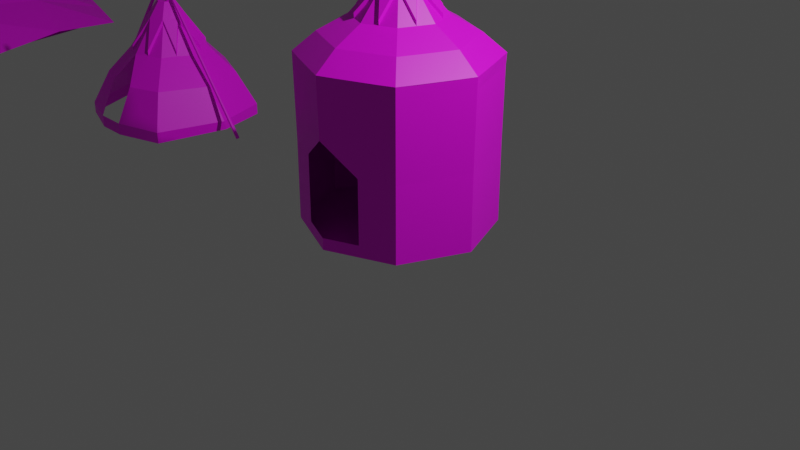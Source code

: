 # Source: Tent.blend  (saved by Blender 2.93.21; exported with 4.5.12 LTS)
import bpy
from mathutils import Matrix  # noqa: F401  (used for matrix-valued properties, if any)

bpy.ops.wm.read_factory_settings(use_empty=True)
scene = bpy.context.scene
scene.name = 'Scene'

# ---- collections
col_collection = bpy.data.collections.new('Collection'); scene.collection.children.link(col_collection)

# ---- images (referenced by path relative to the original .blend; pixels are not part of the script)
import os
ASSET_DIR = os.environ.get("B2B_ASSET_DIR", "")  # directory of the original .blend (textures are referenced by path, not embedded)
HERE = os.path.dirname(os.path.abspath(__file__))  # packed textures are extracted next to this script under _unpacked/

def load_image(name, relpath, width, height, colorspace="sRGB"):
    """Load a texture the original file referenced (path relative to the .blend, or extracted next to this script)."""
    p = next((c for c in (os.path.join(HERE, relpath), os.path.join(ASSET_DIR, relpath)) if relpath and os.path.exists(c)), "")
    if p:
        img = bpy.data.images.load(p, check_existing=True)
        img.name = name
    else:  # same state as the original file: an image datablock whose file is absent (Cycles renders it pink)
        img = bpy.data.images.new(name, width, height)
        img.source = "FILE"
        img.filepath = "//" + (relpath or name)
    img.colorspace_settings.name = colorspace
    return img
img_townbase_tga = load_image('TownBase.tga', 'TownBase.tga', 1024, 1024, 'sRGB')

# ---- materials (node trees are filled in below, after node groups)
mat_material_003 = bpy.data.materials.new('Material.003')
mat_material_003.use_transparent_shadow = False
mat_material_002 = bpy.data.materials.new('Material.002')
mat_material_002.use_transparent_shadow = False
mat_material_001 = bpy.data.materials.new('Material.001')
mat_material_001.use_transparent_shadow = False

# ---- node groups
ng_auto_smooth = bpy.data.node_groups.new('Auto Smooth', 'GeometryNodeTree')
_s = ng_auto_smooth.interface.new_socket(name='Geometry', in_out='OUTPUT', socket_type='NodeSocketGeometry')
_s = ng_auto_smooth.interface.new_socket(name='Geometry', in_out='INPUT', socket_type='NodeSocketGeometry')
_s = ng_auto_smooth.interface.new_socket(name='Angle', in_out='INPUT', socket_type='NodeSocketFloat')
_s.subtype = 'ANGLE'
_s.min_value = 0.0
_s.max_value = 3.142
ng_auto_smooth.is_modifier = True
_N = ng_auto_smooth.nodes; _L = ng_auto_smooth.links
n0 = _N.new('NodeGroupOutput'); n0.name = 'Group Output'; n0.location = (480, -100)
n1 = _N.new('NodeGroupInput'); n1.name = 'Group Input'; n1.location = (-420, -300)
n2 = _N.new('NodeGroupInput'); n2.name = 'Group Input.001'; n2.location = (-60, -100)
n3 = _N.new('GeometryNodeSetShadeSmooth'); n3.name = 'Set Shade Smooth'; n3.location = (120, -100)
n3.domain = 'EDGE'
n4 = _N.new('GeometryNodeSetShadeSmooth'); n4.name = 'Set Shade Smooth.001'; n4.location = (300, -100)
n5 = _N.new('GeometryNodeInputMeshEdgeAngle'); n5.name = 'Edge Angle'; n5.location = (-420, -220)
n6 = _N.new('GeometryNodeInputEdgeSmooth'); n6.name = 'Is Edge Smooth'; n6.location = (-60, -160)
n7 = _N.new('GeometryNodeInputShadeSmooth'); n7.name = 'Is Face Smooth'; n7.location = (-240, -340)
n8 = _N.new('FunctionNodeBooleanMath'); n8.name = 'Boolean Math'; n8.location = (-60, -220)
n9 = _N.new('FunctionNodeCompare'); n9.name = 'Compare'; n9.location = (-240, -180)
n9.operation = 'LESS_EQUAL'
_L.new(n5.outputs[0], n9.inputs[0])
_L.new(n4.outputs[0], n0.inputs[0])
_L.new(n1.outputs[1], n9.inputs[1])
_L.new(n9.outputs[0], n8.inputs[0])
_L.new(n7.outputs[0], n8.inputs[1])
_L.new(n2.outputs[0], n3.inputs[0])
_L.new(n6.outputs[0], n3.inputs[1])
_L.new(n3.outputs[0], n4.inputs[0])
_L.new(n8.outputs[0], n3.inputs[2])
n0.is_active_output = True

# ---- material node trees
mat_material_003.use_nodes = True; mat_material_003.node_tree.nodes.clear()
_N = mat_material_003.node_tree.nodes; _L = mat_material_003.node_tree.links
n0 = _N.new('ShaderNodeBsdfPrincipled'); n0.name = 'Principled BSDF'; n0.location = (10, 300)
n0.distribution = 'GGX'
n0.subsurface_method = 'BURLEY'
n0.inputs[3].default_value = 1.45
n0.inputs[27].default_value = (0.0, 0.0, 0.0, 1.0)
n0.inputs[28].default_value = 1.0
n1 = _N.new('ShaderNodeOutputMaterial'); n1.name = 'Material Output'; n1.location = (300, 300)
n2 = _N.new('ShaderNodeTexImage'); n2.name = 'Image Texture'; n2.location = (-366, 233)
n2.image = img_townbase_tga
_L.new(n0.outputs[0], n1.inputs[0])
_L.new(n2.outputs[0], n0.inputs[0])
n1.is_active_output = True
mat_material_002.use_nodes = True; mat_material_002.node_tree.nodes.clear()
_N = mat_material_002.node_tree.nodes; _L = mat_material_002.node_tree.links
n0 = _N.new('ShaderNodeBsdfPrincipled'); n0.name = 'Principled BSDF'; n0.location = (10, 300)
n0.distribution = 'GGX'
n0.subsurface_method = 'BURLEY'
n0.inputs[3].default_value = 1.45
n0.inputs[27].default_value = (0.0, 0.0, 0.0, 1.0)
n0.inputs[28].default_value = 1.0
n1 = _N.new('ShaderNodeOutputMaterial'); n1.name = 'Material Output'; n1.location = (300, 300)
n2 = _N.new('ShaderNodeTexImage'); n2.name = 'Image Texture'; n2.location = (-328, 215)
n2.image = img_townbase_tga
_L.new(n0.outputs[0], n1.inputs[0])
_L.new(n2.outputs[0], n0.inputs[0])
n1.is_active_output = True
mat_material_001.use_nodes = True; mat_material_001.node_tree.nodes.clear()
_N = mat_material_001.node_tree.nodes; _L = mat_material_001.node_tree.links
n0 = _N.new('ShaderNodeOutputMaterial'); n0.name = 'Material Output'; n0.location = (300, 300)
n1 = _N.new('ShaderNodeBsdfPrincipled'); n1.name = 'Principled BSDF'; n1.location = (10, 300)
n1.distribution = 'GGX'
n1.subsurface_method = 'BURLEY'
n1.inputs[3].default_value = 1.45
n1.inputs[27].default_value = (0.0, 0.0, 0.0, 1.0)
n1.inputs[28].default_value = 1.0
n2 = _N.new('ShaderNodeTexImage'); n2.name = 'Image Texture'; n2.location = (-294, 221)
n2.image = img_townbase_tga
_L.new(n1.outputs[0], n0.inputs[0])
_L.new(n2.outputs[0], n1.inputs[0])
n0.is_active_output = True

# ---- world
world_world = bpy.data.worlds.new('World'); scene.world = world_world
world_world.use_nodes = True; world_world.node_tree.nodes.clear()
_N = world_world.node_tree.nodes; _L = world_world.node_tree.links
n0 = _N.new('ShaderNodeOutputWorld'); n0.name = 'World Output'; n0.location = (300, 300)
n1 = _N.new('ShaderNodeBackground'); n1.name = 'Background'; n1.location = (10, 300)
n1.inputs[0].default_value = (0.05088, 0.05088, 0.05088, 1.0)
_L.new(n1.outputs[0], n0.inputs[0])
n0.is_active_output = True
world_world.color = (0.05088, 0.05088, 0.05088)
world_world.use_sun_shadow = False
world_world.sun_shadow_jitter_overblur = 0.0

# ---- cameras
cam_camera = bpy.data.cameras.new('Camera')
cam_camera.clip_end = 100.0
cam_camera.ortho_scale = 7.314

# ---- lights
light_light = bpy.data.lights.new('Light', 'POINT')
light_light.transmission_factor = 0.0
light_light.energy = 1000.0
light_light.shadow_soft_size = 0.1
light_light.shadow_maximum_resolution = 0.006
light_light.use_absolute_resolution = True

# ---- meshes
me_cylinder = bpy.data.meshes.new('Cylinder')
me_cylinder.from_pydata([(-0.7188, 0.7188, 1.757), (-0.7071, 0.7071, 0.003504), (1.017, -4.431e-08, 1.757), (-1.017, 1.225e-08, 1.757), (1.0, -4.371e-08, 0.003504), (-1.0, 1.192e-08, 0.003504), (0.7188, 0.7188, 1.757), (0.7071, 0.7071, 0.003504), (3.047e-10, 1.017, 1.757), (0.0, 1.0, 0.003504), (-0.7188, -0.7188, 1.757), (-0.7071, -0.7071, 0.003504), (-8.856e-08, -1.017, 1.757), (-8.742e-08, -1.0, 0.003504), (0.7188, -0.7188, 1.757), (0.7071, -0.7071, 0.003504), (-0.8701, -0.3604, 1.756), (-0.3604, -0.8701, 1.756), (0.3604, -0.8701, 1.756), (0.3604, 0.8701, 1.756), (-7.87e-09, 0.4783, 2.122), (0.8701, -0.3604, 1.756), (0.8701, 0.3604, 1.756), (-0.8701, 0.3604, 1.756), (-0.3604, 0.8701, 1.756), (-4.969e-08, -0.4783, 2.122), (-0.4783, 9.242e-09, 2.122), (0.3382, 0.3382, 2.122), (-0.3382, -0.3382, 2.122), (0.4783, -1.737e-08, 2.122), (0.3382, -0.3382, 2.122), (-0.3382, 0.3382, 2.122), (-0.7955, -0.5406, 1.756), (-0.1802, -0.9448, 1.756), (0.5406, -0.7955, 1.756), (0.1802, 0.9448, 1.756), (-3.075e-09, 0.7832, 1.954), (0.9448, -0.1802, 1.756), (0.7955, 0.5406, 1.756), (-0.9448, 0.1802, 1.756), (-0.5406, 0.7955, 1.756), (-3.212e-08, -0.2353, 2.4), (-0.7832, 1.161e-08, 1.954), (0.5538, 0.5538, 1.954), (-0.5538, -0.5538, 1.954), (0.2353, -5.172e-09, 2.4), (0.5538, -0.5538, 1.954), (-0.1664, 0.1664, 2.4), (-0.9448, -0.1802, 1.756), (-0.5406, -0.7955, 1.756), (0.1802, -0.9448, 1.756), (0.5406, 0.7955, 1.756), (-1.155e-08, 0.2353, 2.4), (0.7955, -0.5406, 1.756), (0.9448, 0.1802, 1.756), (-0.7955, 0.5406, 1.756), (-0.1802, 0.9448, 1.756), (-7.154e-08, -0.7832, 1.954), (-0.2353, 7.922e-09, 2.4), (0.1664, 0.1664, 2.4), (-0.1664, -0.1664, 2.4), (0.7832, -3.196e-08, 1.954), (0.1664, -0.1664, 2.4), (-0.5538, 0.5538, 1.954), (0.1691, -0.4083, 2.122), (0.1847, -0.7073, 1.953), (0.3695, -0.6308, 1.953), (-0.1691, 0.4083, 2.122), (-0.1848, 0.7073, 1.953), (-0.3695, 0.6308, 1.953), (-0.1691, -0.4083, 2.122), (-0.3695, -0.6308, 1.953), (-0.1848, -0.7073, 1.953), (0.4083, 0.1691, 2.122), (0.7073, 0.1848, 1.953), (0.6308, 0.3695, 1.953), (0.1691, 0.4083, 2.122), (0.3695, 0.6308, 1.953), (0.1848, 0.7073, 1.953), (0.4083, -0.1691, 2.122), (0.6308, -0.3695, 1.953), (0.7073, -0.1848, 1.953), (-0.4083, -0.1691, 2.122), (-0.7073, -0.1848, 1.953), (-0.6308, -0.3695, 1.953), (-0.4083, 0.1691, 2.122), (-0.6308, 0.3695, 1.953), (-0.7073, 0.1848, 1.953), (-0.003556, -0.2347, 2.449), (-0.003486, -1.026e-11, 2.586), (0.231, -1.187e-08, 2.449), (-0.1695, 0.1659, 2.449), (-0.003556, 0.2347, 2.449), (-0.2382, 1.189e-09, 2.449), (0.1624, 0.1659, 2.449), (-0.1695, -0.1659, 2.449), (0.1624, -0.1659, 2.449), (-0.4118, 0.1691, 2.172), (-0.4118, -0.1691, 2.172), (0.4045, -0.1691, 2.172), (0.1654, 0.4081, 2.172), (0.4045, 0.1691, 2.172), (-0.1727, -0.4081, 2.172), (-0.1727, 0.4081, 2.172), (0.1654, -0.4081, 2.172), (-0.3536, -0.8536, 0.003504), (0.3536, -0.8536, 0.003504), (0.3536, -0.8536, 0.8148), (-8.742e-08, -1.0, 1.126), (1.0, -4.371e-08, 0.8148), (0.7071, -0.7071, 0.8148), (-0.7071, -0.7071, 0.8526), (-0.3536, -0.8536, 0.8489), (0.0, 1.0, 0.8526), (-0.7071, 0.7071, 0.8526), (-0.3536, 0.8536, 0.003504), (-0.6302, 0.7575, 1.756), (-0.2702, 0.9071, 1.756), (-0.4503, 0.8325, 1.756), (-0.09003, 0.9812, 1.756), (-1.0, 1.192e-08, 0.8526), (0.7071, 0.7071, 0.8526), (0.7071, 0.7071, 0.1354), (0.7071, -0.7071, 0.1298), (1.0, -4.371e-08, 0.1298), (0.3536, -0.8536, 0.1298), (0.0, 1.0, 0.1308), (-1.0, 1.192e-08, 0.1308), (-0.7071, 0.7071, 0.1308), (-0.7071, -0.7071, 0.1308), (-0.3536, -0.8536, 0.1308), (-8.742e-08, -1.0, 0.1308), (0.3536, -0.8536, 0.1308), (-0.003505, -0.1156, 2.588), (0.1121, -5.887e-09, 2.588), (-0.08528, 0.08178, 2.588), (-0.003505, 0.1156, 2.588), (-0.1192, 5.475e-10, 2.588), (0.07826, 0.08176, 2.588), (-0.08528, -0.08178, 2.588), (0.07826, -0.08176, 2.588), (-0.204, 0.08303, 2.449), (-0.204, -0.08303, 2.449), (0.1968, -0.08301, 2.449), (0.07946, 0.2004, 2.449), (0.1968, 0.08301, 2.449), (-0.08658, -0.2004, 2.449), (-0.08658, 0.2004, 2.449), (0.07946, -0.2004, 2.449), (-8.225e-08, -0.03775, 3.281), (-8.419e-08, -0.0389, 2.45), (-0.02651, -0.0268, 3.28), (-0.0275, -0.0275, 2.45), (-0.03231, -0.001459, 3.279), (-0.0389, 2.266e-10, 2.45), (-0.02569, 0.02625, 3.28), (-0.0275, 0.0275, 2.45), (-7.895e-08, 0.03775, 3.281), (-8.079e-08, 0.0389, 2.45), (0.02669, 0.02669, 3.281), (0.0275, 0.0275, 2.45), (0.03775, 0.0, 3.281), (0.0389, 2.266e-10, 2.45), (0.02669, -0.02669, 3.281), (0.0275, -0.0275, 2.45), (-0.4956, -0.005752, 2.858), (-0.03564, -0.001347, 2.814), (-0.03359, 0.004889, 3.246), (-0.2805, 0.002304, 2.844), (-0.07393, -0.0001503, 3.028), (-0.2457, -0.005786, 3.021), (-0.1756, 0.0005022, 2.839), (-0.07401, -1.615e-05, 3.126), (-0.3758, 0.002291, 2.852), (-0.07419, 1.619e-05, 2.928), (-0.2766, -0.02404, 2.94), (-0.1429, -0.01256, 3.022), (-0.1397, -0.01663, 2.938), (-0.3764, 1.624e-05, 2.931), (-0.1658, -0.001799, 3.122), (-0.5347, -0.005306, 2.859), (-0.2462, -0.005498, 3.022), (-0.3777, 1.624e-05, 2.931), (-0.2465, -0.005845, 3.022), (-0.3764, 1.603e-05, 2.932), (-8.225e-08, -0.03775, 3.263), (-0.02652, -0.02679, 3.262), (-0.03254, -0.001397, 3.261), (-0.02574, 0.02627, 3.262), (-7.895e-08, 0.03775, 3.263), (0.02669, 0.02669, 3.263), (0.03775, 0.0, 3.263), (0.02669, -0.02669, 3.263), (-8.225e-08, -0.03775, 3.255), (-0.02652, -0.02679, 3.254), (-0.03269, -0.001357, 3.254), (-0.02576, 0.02628, 3.254), (-7.895e-08, 0.03775, 3.255), (0.02669, 0.02669, 3.255), (0.03775, 0.0, 3.255), (0.02669, -0.02669, 3.255), (-0.02652, -0.02679, 3.254), (-0.02652, -0.02679, 3.262), (-0.03269, -0.001357, 3.254), (-0.03254, -0.001397, 3.261), (-0.02576, 0.02628, 3.254), (-0.02574, 0.02627, 3.262), (-7.895e-08, 0.03775, 3.255), (-7.895e-08, 0.03775, 3.263), (0.02669, 0.02669, 3.255), (0.02669, 0.02669, 3.263), (0.03775, 0.0, 3.255), (0.03775, 0.0, 3.263), (0.02669, -0.02669, 3.255), (0.02669, -0.02669, 3.263), (-8.225e-08, -0.03775, 3.263), (-8.225e-08, -0.03775, 3.255), (-0.02652, -0.02679, 3.254), (-0.02652, -0.02679, 3.262), (-0.03269, -0.001357, 3.254), (-0.03254, -0.001397, 3.261), (-0.02576, 0.02628, 3.254), (-0.02574, 0.02627, 3.262), (-7.895e-08, 0.03775, 3.255), (-7.895e-08, 0.03775, 3.263), (0.02669, 0.02669, 3.255), (0.02669, 0.02669, 3.263), (0.03775, 0.0, 3.255), (0.03775, 0.0, 3.263), (0.02669, -0.02669, 3.255), (0.02669, -0.02669, 3.263), (-8.225e-08, -0.03775, 3.263), (-8.225e-08, -0.03775, 3.255), (-0.02652, -0.02679, 3.254), (-0.02652, -0.02679, 3.262), (-0.03269, -0.001357, 3.254), (-0.03254, -0.001397, 3.261), (-0.02576, 0.02628, 3.254), (-0.02574, 0.02627, 3.262), (-7.895e-08, 0.03775, 3.255), (-7.895e-08, 0.03775, 3.263), (0.02669, 0.02669, 3.255), (0.02669, 0.02669, 3.263), (0.03775, 0.0, 3.255), (0.03775, 0.0, 3.263), (0.02669, -0.02669, 3.255), (0.02669, -0.02669, 3.263), (-8.225e-08, -0.03775, 3.263), (-8.225e-08, -0.03775, 3.255), (-0.02652, -0.02679, 3.254), (-0.02652, -0.02679, 3.262), (-0.03269, -0.001357, 3.254), (-0.03254, -0.001397, 3.261), (-0.02576, 0.02628, 3.254), (-0.02574, 0.02627, 3.262), (-7.895e-08, 0.03775, 3.255), (-7.895e-08, 0.03775, 3.263), (0.02669, 0.02669, 3.255), (0.02669, 0.02669, 3.263), (0.03775, 0.0, 3.255), (0.03775, 0.0, 3.263), (0.02669, -0.02669, 3.255), (0.02669, -0.02669, 3.263), (-8.225e-08, -0.03775, 3.263), (-8.225e-08, -0.03775, 3.255), (-0.02652, -0.02679, 3.254), (-0.02652, -0.02679, 3.262), (-0.03269, -0.001357, 3.254), (-0.03254, -0.001397, 3.261), (-0.02576, 0.02628, 3.254), (-0.02574, 0.02627, 3.262), (-7.895e-08, 0.03775, 3.255), (-7.895e-08, 0.03775, 3.263), (0.02669, 0.02669, 3.255), (0.02669, 0.02669, 3.263), (0.03775, 0.0, 3.255), (0.03775, 0.0, 3.263), (0.02669, -0.02669, 3.255), (0.02669, -0.02669, 3.263), (-8.225e-08, -0.03775, 3.263), (-8.225e-08, -0.03775, 3.255), (-0.02652, -0.02679, 3.254), (-0.02652, -0.02679, 3.262), (-0.03269, -0.001357, 3.254), (-0.03254, -0.001397, 3.261), (-0.02576, 0.02628, 3.254), (-0.02574, 0.02627, 3.262), (-7.895e-08, 0.03775, 3.255), (-7.895e-08, 0.03775, 3.263), (0.02669, 0.02669, 3.255), (0.02669, 0.02669, 3.263), (0.03775, 0.0, 3.255), (0.03775, 0.0, 3.263), (0.02669, -0.02669, 3.255), (0.02669, -0.02669, 3.263), (-8.225e-08, -0.03775, 3.263), (-8.225e-08, -0.03775, 3.255), (-0.02652, -0.02679, 3.254), (-0.02652, -0.02679, 3.262), (-0.03269, -0.001357, 3.254), (-0.03254, -0.001397, 3.261), (-0.02576, 0.02628, 3.254), (-0.02574, 0.02627, 3.262), (-7.895e-08, 0.03775, 3.255), (-7.895e-08, 0.03775, 3.263), (0.02669, 0.02669, 3.255), (0.02669, 0.02669, 3.263), (0.03775, 0.0, 3.255), (0.03775, 0.0, 3.263), (0.02669, -0.02669, 3.255), (0.02669, -0.02669, 3.263), (-8.225e-08, -0.03775, 3.263), (-8.225e-08, -0.03775, 3.255), (-0.02652, -0.02679, 3.254), (-0.02652, -0.02679, 3.262), (-0.03269, -0.001357, 3.254), (-0.03254, -0.001397, 3.261), (-0.02576, 0.02628, 3.254), (-0.02574, 0.02627, 3.262), (-7.895e-08, 0.03775, 3.255), (-7.895e-08, 0.03775, 3.263), (0.02669, 0.02669, 3.255), (0.02669, 0.02669, 3.263), (0.03775, 0.0, 3.255), (0.03775, 0.0, 3.263), (0.02669, -0.02669, 3.255), (0.02669, -0.02669, 3.263), (-8.225e-08, -0.03775, 3.263), (-8.225e-08, -0.03775, 3.255), (0.03775, 0.0, 3.255), (0.03775, 0.0, 3.263), (0.02669, -0.02669, 3.255), (0.02669, -0.02669, 3.263), (0.02669, 0.02669, 3.263), (0.03775, 0.0, 3.263), (0.02669, 0.02669, 3.255), (0.02669, 0.02669, 3.255), (0.03775, 0.0, 3.255), (0.02669, 0.02669, 3.263), (0.02669, 0.02669, 3.263), (0.03775, 0.0, 3.263), (0.03775, 0.0, 3.263), (0.03775, 0.0, 3.255), (0.02669, 0.02669, 3.255), (0.03775, 0.0, 3.255), (0.02669, 0.02669, 3.255), (0.02669, 0.02669, 3.255), (0.02669, 0.02669, 3.263), (0.02669, 0.02669, 3.263), (0.03775, 0.0, 3.255), (0.03775, 0.0, 3.255), (0.03775, 0.0, 3.263), (0.02669, 0.02669, 3.263), (0.03775, 0.0, 3.263), (0.03775, 0.0, 3.263), (0.02669, 0.02669, 3.255), (0.03775, 0.0, 3.255), (-0.02797, -0.028, 3.254), (-0.02794, -0.02803, 3.262), (-0.03457, -0.001346, 3.254), (-0.03442, -0.001393, 3.262), (-0.02722, 0.02747, 3.254), (-0.02717, 0.02748, 3.262), (-3.269e-05, 0.03963, 3.255), (-1.714e-05, 0.03963, 3.263), (0.02802, 0.02802, 3.255), (0.02802, 0.02802, 3.263), (0.03949, 0.00072, 3.255), (0.03949, 0.00072, 3.263), (0.02741, -0.02843, 3.255), (0.02741, -0.02843, 3.263), (6.39e-06, -0.03963, 3.263), (-4.572e-06, -0.03963, 3.255), (0.03949, -0.00072, 3.255), (0.03949, -0.00072, 3.263), (0.02843, -0.02741, 3.255), (0.02843, -0.02741, 3.263), (-8.225e-08, -0.03775, 3.237), (-0.02653, -0.02679, 3.236), (-0.0328, -0.001326, 3.235), (-0.02579, 0.02629, 3.236), (-7.895e-08, 0.03775, 3.237), (0.02669, 0.02669, 3.237), (0.03775, 0.0, 3.237), (0.02669, -0.02669, 3.237), (-8.225e-08, -0.03775, 3.228), (-0.02653, -0.02679, 3.227), (-0.03288, -0.001306, 3.227), (-0.0258, 0.02629, 3.227), (-7.895e-08, 0.03775, 3.228), (0.02669, 0.02669, 3.228), (0.03775, 0.0, 3.228), (0.02669, -0.02669, 3.228), (-0.02915, -0.02901, 3.227), (-0.02911, -0.02905, 3.236), (-0.03631, -0.00129, 3.227), (-0.03624, -0.001318, 3.235), (-0.02844, 0.02849, 3.227), (-0.02839, 0.02852, 3.236), (-5.698e-05, 0.04118, 3.228), (-2.991e-05, 0.04118, 3.237), (0.02912, 0.02912, 3.228), (0.02912, 0.02912, 3.237), (0.04118, 0.0, 3.228), (0.04118, 0.0, 3.237), (0.02912, -0.02912, 3.228), (0.02912, -0.02912, 3.237), (1.114e-05, -0.04118, 3.237), (-7.992e-06, -0.04118, 3.228), (-8.263e-08, -0.03797, 2.835), (-0.02678, -0.02689, 2.834), (-0.03576, -0.0005921, 2.834), (-0.02645, 0.02667, 2.834), (-7.931e-08, 0.03797, 2.835), (0.02685, 0.02685, 2.835), (0.03797, 4.448e-11, 2.835), (0.02685, -0.02685, 2.835), (-8.266e-08, -0.03799, 2.825), (-0.02679, -0.02691, 2.825), (-0.03584, -0.0005762, 2.825), (-0.02647, 0.02669, 2.825), (-7.934e-08, 0.03799, 2.825), (0.02686, 0.02686, 2.825), (0.03799, 4.815e-11, 2.825), (0.02686, -0.02686, 2.825), (-8.275e-08, -0.03804, 2.8), (-0.02684, -0.02694, 2.8), (-0.03604, -0.0005375, 2.799), (-0.02653, 0.02674, 2.8), (-7.942e-08, 0.03804, 2.8), (0.0269, 0.0269, 2.8), (0.03804, 5.85e-11, 2.8), (0.0269, -0.0269, 2.8), (-8.279e-08, -0.03807, 2.789), (-0.02686, -0.02696, 2.789), (-0.03613, -0.0005202, 2.788), (-0.02656, 0.02676, 2.788), (-7.946e-08, 0.03807, 2.789), (0.02692, 0.02692, 2.789), (0.03807, 6.334e-11, 2.789), (0.02692, -0.02692, 2.789), (-0.02995, -0.02985, 2.825), (-0.02992, -0.02986, 2.835), (-0.04016, -0.0005729, 2.825), (-0.04008, -0.0005952, 2.834), (-0.02964, 0.02962, 2.825), (-0.0296, 0.02962, 2.834), (-3.104e-05, 0.04231, 2.825), (-1.652e-05, 0.04229, 2.835), (0.02992, 0.02992, 2.825), (0.0299, 0.0299, 2.835), (0.04231, 4.896e-11, 2.825), (0.04229, 4.526e-11, 2.835), (0.02992, -0.02992, 2.825), (0.0299, -0.0299, 2.835), (6.119e-06, -0.04229, 2.835), (-4.434e-06, -0.04231, 2.825), (-0.03096, -0.03082, 2.789), (-0.03092, -0.03082, 2.8), (-0.04176, -0.0005168, 2.788), (-0.04167, -0.0005417, 2.8), (-0.03069, 0.0306, 2.789), (-0.03064, 0.0306, 2.8), (-3.649e-05, 0.0437, 2.789), (-1.942e-05, 0.04368, 2.8), (0.0309, 0.0309, 2.789), (0.03088, 0.03088, 2.8), (0.0437, 6.458e-11, 2.789), (0.04368, 5.968e-11, 2.8), (0.0309, -0.0309, 2.789), (0.03088, -0.03088, 2.8), (7.239e-06, -0.04368, 2.8), (-5.192e-06, -0.0437, 2.789), (1.014, -4.423e-08, 1.635), (0.7173, -0.7173, 1.635), (-0.7173, -0.7173, 1.64), (0.3595, -0.868, 1.635), (-8.842e-08, -1.014, 1.634), (-0.3595, -0.868, 1.638), (0.713, 0.713, 1.635), (1.523e-10, 1.008, 1.635), (-0.713, 0.713, 1.635), (-1.008, 1.209e-08, 1.635)], [], [(473, 474, 110, 109), (0, 55, 63), (3, 48, 42), (479, 6, 38, 22, 54, 2, 473), (14, 53, 46), (6, 51, 43), (2, 54, 61), (480, 8, 35, 19, 51, 6, 479), (10, 49, 44), (475, 10, 32, 16, 48, 3, 482), (8, 119, 56, 36), (482, 3, 39, 23, 55, 0, 481), (12, 50, 57), (481, 0, 116, 40, 118, 24, 117, 56, 119, 8, 480), (13, 105, 11, 5, 1, 115, 9, 7, 4, 15, 106), (25, 64, 41), (25, 65, 64), (18, 34, 66), (20, 67, 52), (20, 68, 67), (24, 118, 40, 69), (28, 70, 60), (28, 71, 70), (17, 33, 72), (29, 73, 45), (29, 74, 73), (22, 38, 75), (27, 76, 59), (27, 77, 76), (19, 35, 78), (30, 79, 62), (30, 80, 79), (21, 37, 81), (26, 82, 58), (26, 83, 82), (16, 32, 84), (31, 85, 47), (31, 86, 85), (23, 39, 87), (87, 42, 26), (87, 39, 42), (39, 3, 42), (85, 87, 26), (85, 86, 87), (86, 23, 87), (79, 45, 90, 99), (41, 64, 104, 88), (85, 26, 58), (84, 44, 28), (84, 32, 44), (32, 10, 44), (82, 84, 28), (82, 83, 84), (83, 16, 84), (62, 79, 99, 96), (67, 47, 91, 103), (82, 28, 60), (81, 61, 29), (81, 37, 61), (37, 2, 61), (79, 81, 29), (79, 80, 81), (80, 21, 81), (82, 60, 95, 98), (52, 67, 103, 92), (79, 29, 45), (78, 36, 20), (78, 35, 36), (35, 8, 36), (76, 78, 20), (76, 77, 78), (77, 19, 78), (70, 41, 88, 102), (58, 82, 98, 93), (76, 20, 52), (75, 43, 27), (75, 38, 43), (38, 6, 43), (73, 75, 27), (73, 74, 75), (74, 22, 75), (85, 58, 93, 97), (60, 70, 102, 95), (73, 27, 59), (72, 57, 25), (72, 33, 57), (33, 12, 57), (70, 72, 25), (70, 71, 72), (71, 17, 72), (73, 59, 94, 101), (47, 85, 97, 91), (70, 25, 41), (69, 63, 31), (69, 40, 63), (40, 116, 0, 63), (67, 69, 31), (67, 68, 69), (68, 24, 69), (45, 73, 101, 90), (76, 52, 92, 100), (67, 31, 47), (66, 46, 30), (66, 34, 46), (34, 14, 46), (64, 66, 30), (64, 65, 66), (65, 18, 66), (59, 76, 100, 94), (64, 62, 96, 104), (64, 30, 62), (57, 65, 25), (57, 50, 65), (50, 18, 65), (36, 68, 20), (36, 56, 68), (56, 117, 24, 68), (44, 71, 28), (44, 49, 71), (49, 17, 71), (61, 74, 29), (61, 54, 74), (54, 22, 74), (43, 77, 27), (43, 51, 77), (51, 19, 77), (46, 80, 30), (46, 53, 80), (53, 21, 80), (42, 83, 26), (42, 48, 83), (48, 16, 83), (63, 86, 31), (63, 55, 86), (55, 23, 86), (91, 141, 135), (91, 97, 93, 141), (93, 142, 137), (93, 98, 95, 142), (96, 143, 140), (96, 99, 90, 143), (94, 144, 138), (94, 100, 92, 144), (90, 145, 134), (90, 101, 94, 145), (95, 146, 139), (95, 102, 88, 146), (92, 147, 136), (92, 103, 91, 147), (88, 148, 133), (88, 104, 96, 148), (123, 124, 109, 110), (123, 125, 106, 15), (474, 14, 18, 476), (129, 11, 105, 130), (128, 114, 113, 126), (476, 18, 12, 477), (477, 12, 17, 478), (475, 478, 17, 10), (126, 113, 121, 122), (127, 120, 114, 128), (122, 121, 109, 124), (7, 122, 124, 4), (9, 126, 122, 7), (110, 107, 125, 123), (15, 4, 124, 123), (5, 127, 128, 1), (111, 129, 130, 112), (11, 129, 127, 5), (1, 128, 126, 9, 115), (105, 13, 131, 130), (13, 106, 132, 131), (133, 140, 89), (133, 148, 140), (148, 96, 140), (136, 135, 89), (136, 147, 135), (147, 91, 135), (139, 133, 89), (139, 146, 133), (146, 88, 133), (134, 138, 89), (134, 145, 138), (145, 94, 138), (138, 136, 89), (138, 144, 136), (144, 92, 136), (140, 134, 89), (140, 143, 134), (143, 90, 134), (137, 139, 89), (137, 142, 139), (142, 95, 139), (135, 137, 89), (135, 141, 137), (141, 93, 137), (433, 150, 152, 434), (434, 152, 154, 435), (435, 154, 156, 436), (436, 156, 158, 437), (437, 158, 160, 438), (438, 160, 162, 439), (152, 150, 164, 162, 160, 158, 156, 154), (439, 162, 164, 440), (440, 164, 150, 433), (149, 151, 153, 155, 157, 159, 161, 163), (179, 172, 167), (178, 175, 170, 183, 184), (177, 174, 169, 176), (175, 177, 176, 170), (168, 171, 177, 175), (171, 166, 174, 177), (165, 173, 178, 182, 180), (173, 168, 175, 178), (170, 176, 179, 181), (176, 169, 172, 179), (181, 183, 170), (184, 182, 178), (163, 192, 185, 149), (161, 191, 192, 163), (159, 190, 191, 161), (157, 189, 190, 159), (155, 188, 189, 157), (153, 187, 188, 155), (151, 186, 187, 153), (149, 185, 186, 151), (200, 193, 216, 213), (192, 191, 212, 214), (193, 194, 201, 216), (185, 192, 214, 215), (194, 195, 203, 201), (186, 185, 215, 202), (195, 196, 205, 203), (187, 186, 202, 204), (201, 203, 235, 233), (215, 214, 246, 247), (202, 215, 247, 234), (203, 205, 237, 235), (204, 202, 234, 236), (205, 207, 239, 237), (206, 204, 236, 238), (207, 209, 241, 239), (191, 190, 210, 212), (199, 200, 213, 211), (190, 189, 208, 210), (198, 199, 211, 209), (189, 188, 206, 208), (197, 198, 209, 207), (188, 187, 204, 206), (196, 197, 207, 205), (207, 209, 225, 223), (206, 204, 220, 222), (205, 207, 223, 221), (202, 204, 220, 218), (205, 203, 219, 221), (215, 202, 218, 231), (214, 215, 231, 230), (203, 201, 217, 219), (212, 214, 230, 228), (201, 216, 232, 217), (216, 213, 229, 232), (212, 210, 226, 228), (211, 213, 229, 227), (210, 208, 224, 226), (209, 211, 227, 225), (208, 206, 222, 224), (242, 240, 256, 258), (243, 245, 261, 259), (327, 326, 370, 371), (245, 248, 264, 261), (248, 233, 249, 264), (246, 244, 260, 262), (233, 235, 251, 249), (247, 246, 262, 263), (214, 212, 244, 246), (216, 201, 233, 248), (213, 216, 248, 245), (317, 319, 363, 361), (211, 213, 245, 243), (210, 208, 240, 242), (292, 276, 351, 353), (208, 206, 238, 240), (262, 260, 276, 278), (249, 251, 267, 265), (263, 262, 278, 279), (250, 263, 279, 266), (251, 253, 269, 267), (252, 250, 266, 268), (253, 255, 271, 269), (254, 252, 268, 270), (331, 332, 376, 375), (240, 238, 254, 256), (239, 241, 257, 255), (238, 236, 252, 254), (237, 239, 255, 253), (236, 234, 250, 252), (235, 237, 253, 251), (234, 247, 263, 250), (268, 266, 282, 284), (269, 271, 287, 285), (270, 268, 284, 286), (271, 273, 289, 287), (272, 270, 286, 288), (308, 292, 353, 354), (274, 272, 288, 290), (275, 277, 293, 291), (264, 249, 265, 280), (261, 264, 280, 277), (326, 325, 369, 370), (259, 261, 277, 275), (258, 256, 272, 274), (319, 321, 365, 363), (256, 254, 270, 272), (255, 257, 273, 271), (290, 288, 304, 306), (291, 293, 309, 307), (241, 209, 335, 336), (293, 296, 312, 309), (296, 281, 297, 312), (294, 292, 308, 310), (281, 283, 299, 297), (295, 294, 310, 311), (267, 269, 285, 283), (266, 279, 295, 282), (279, 278, 294, 295), (265, 267, 283, 281), (278, 276, 292, 294), (280, 265, 281, 296), (277, 280, 296, 293), (291, 307, 356, 349), (310, 308, 324, 326), (297, 299, 315, 313), (311, 310, 326, 327), (298, 311, 327, 314), (299, 301, 317, 315), (300, 298, 314, 316), (301, 303, 319, 317), (302, 300, 316, 318), (257, 241, 336, 343), (288, 286, 302, 304), (287, 289, 305, 303), (286, 284, 300, 302), (285, 287, 303, 301), (284, 282, 298, 300), (283, 285, 301, 299), (282, 295, 311, 298), (321, 305, 355, 365), (326, 324, 330, 332), (211, 243, 342, 337), (260, 244, 340, 341), (275, 291, 349, 350), (243, 259, 344, 342), (210, 242, 338, 333), (290, 306, 352, 347), (312, 297, 313, 328), (309, 312, 328, 325), (325, 328, 372, 369), (307, 309, 325, 323), (306, 304, 320, 322), (307, 323, 367, 356), (304, 302, 318, 320), (303, 305, 321, 319), (273, 257, 343, 346), (325, 326, 332, 331), (323, 325, 331, 329), (274, 290, 347, 348), (340, 338, 339, 341), (334, 333, 338, 340), (335, 337, 342, 336), (336, 342, 344, 343), (346, 350, 349, 345), (341, 339, 348, 351), (343, 344, 350, 346), (353, 347, 352, 354), (351, 348, 347, 353), (345, 349, 356, 355), (370, 369, 372, 371), (366, 365, 367, 368), (364, 363, 365, 366), (362, 361, 363, 364), (360, 359, 361, 362), (358, 357, 359, 360), (371, 372, 357, 358), (354, 352, 366, 368), (355, 356, 367, 365), (374, 373, 375, 376), (368, 367, 373, 374), (332, 330, 374, 376), (305, 289, 345, 355), (315, 317, 361, 359), (329, 331, 375, 373), (209, 211, 337, 335), (313, 315, 359, 357), (330, 324, 368, 374), (276, 260, 341, 351), (328, 313, 357, 372), (322, 320, 364, 366), (320, 318, 362, 364), (324, 308, 354, 368), (318, 316, 360, 362), (323, 329, 373, 367), (258, 274, 348, 339), (212, 210, 333, 334), (316, 314, 358, 360), (259, 275, 350, 344), (244, 212, 334, 340), (314, 327, 371, 358), (289, 273, 346, 345), (242, 258, 339, 338), (306, 322, 366, 352), (200, 384, 377, 193), (199, 383, 384, 200), (198, 382, 383, 199), (197, 381, 382, 198), (196, 380, 381, 197), (195, 379, 380, 196), (194, 378, 379, 195), (193, 377, 378, 194), (389, 390, 401, 399), (381, 380, 398, 400), (390, 391, 403, 401), (382, 381, 400, 402), (391, 392, 405, 403), (383, 382, 402, 404), (392, 385, 408, 405), (384, 383, 404, 406), (406, 405, 408, 407), (404, 403, 405, 406), (402, 401, 403, 404), (400, 399, 401, 402), (398, 397, 399, 400), (396, 395, 397, 398), (394, 393, 395, 396), (407, 408, 393, 394), (380, 379, 396, 398), (388, 389, 399, 397), (379, 378, 394, 396), (387, 388, 397, 395), (378, 377, 407, 394), (386, 387, 395, 393), (377, 384, 406, 407), (385, 386, 393, 408), (392, 416, 409, 385), (391, 415, 416, 392), (390, 414, 415, 391), (389, 413, 414, 390), (388, 412, 413, 389), (387, 411, 412, 388), (386, 410, 411, 387), (385, 409, 410, 386), (418, 419, 443, 441), (410, 409, 455, 442), (419, 420, 445, 443), (411, 410, 442, 444), (420, 421, 447, 445), (412, 411, 444, 446), (421, 422, 449, 447), (413, 412, 446, 448), (424, 432, 425, 417), (423, 431, 432, 424), (422, 430, 431, 423), (421, 429, 430, 422), (420, 428, 429, 421), (419, 427, 428, 420), (418, 426, 427, 419), (417, 425, 426, 418), (428, 427, 460, 462), (437, 438, 465, 463), (429, 428, 462, 464), (438, 439, 467, 465), (430, 429, 464, 466), (439, 440, 469, 467), (431, 430, 466, 468), (440, 433, 472, 469), (454, 453, 456, 455), (452, 451, 453, 454), (450, 449, 451, 452), (448, 447, 449, 450), (446, 445, 447, 448), (444, 443, 445, 446), (442, 441, 443, 444), (455, 456, 441, 442), (409, 416, 454, 455), (417, 418, 441, 456), (416, 415, 452, 454), (424, 417, 456, 453), (415, 414, 450, 452), (423, 424, 453, 451), (414, 413, 448, 450), (422, 423, 451, 449), (470, 469, 472, 471), (468, 467, 469, 470), (466, 465, 467, 468), (464, 463, 465, 466), (462, 461, 463, 464), (460, 459, 461, 462), (458, 457, 459, 460), (471, 472, 457, 458), (436, 437, 463, 461), (427, 426, 458, 460), (435, 436, 461, 459), (426, 425, 471, 458), (434, 435, 459, 457), (425, 432, 470, 471), (433, 434, 457, 472), (432, 431, 468, 470), (129, 111, 120, 127), (111, 112, 478, 475), (108, 477, 478, 112), (107, 476, 477, 108), (110, 474, 476, 107), (2, 14, 474, 473), (121, 479, 473, 109), (113, 480, 479, 121), (111, 475, 482, 120), (120, 482, 481, 114), (114, 481, 480, 113)])
_uv = me_cylinder.uv_layers.new(name='UVMap')
_uv.uv.foreach_set('vector', [0.537, 0.9706, 0.5384, 0.9855, 0.5298, 0.9777, 0.5308, 0.9753, 0.5264, 0.971, 0.5259, 0.9711, 0.5263, 0.9702, 0.524, 0.9715, 0.5231, 0.9716, 0.5239, 0.9702, 0.7801, 0.9721, 0.7805, 0.9706, 0.7814, 0.9705, 0.7827, 0.9702, 0.7845, 0.9702, 0.788, 0.9699, 0.787, 0.9706, 0.5348, 0.9522, 0.5376, 0.9562, 0.5311, 0.9577, 0.5305, 0.9706, 0.5298, 0.9706, 0.5303, 0.9694, 0.538, 0.9699, 0.5345, 0.9702, 0.534, 0.9663, 0.7782, 0.9719, 0.7782, 0.9708, 0.7787, 0.9707, 0.7792, 0.9706, 0.7798, 0.9706, 0.7805, 0.9706, 0.7801, 0.9721, 0.516, 0.973, 0.5132, 0.9687, 0.5193, 0.9681, 0.7672, 0.9734, 0.766, 0.973, 0.7699, 0.9722, 0.7717, 0.9718, 0.7731, 0.9716, 0.774, 0.9715, 0.7748, 0.9728, 0.5282, 0.9708, 0.528, 0.9708, 0.5277, 0.9708, 0.5281, 0.97, 0.7748, 0.9728, 0.774, 0.9715, 0.7747, 0.9713, 0.7753, 0.9711, 0.7759, 0.9711, 0.7764, 0.971, 0.7766, 0.9721, 0.5157, 0.9539, 0.5202, 0.9518, 0.5204, 0.9587, 0.7766, 0.9721, 0.7764, 0.971, 0.7766, 0.971, 0.7768, 0.9709, 0.777, 0.9709, 0.7773, 0.9708, 0.7775, 0.9708, 0.7777, 0.9708, 0.778, 0.9708, 0.7782, 0.9708, 0.7782, 0.9719, 0.5276, 0.9762, 0.5272, 0.9759, 0.5269, 0.9755, 0.5269, 0.9747, 0.5273, 0.9742, 0.5277, 0.9742, 0.5281, 0.9741, 0.5287, 0.9745, 0.5289, 0.9753, 0.5285, 0.976, 0.5281, 0.9761, 0.5241, 0.9627, 0.5262, 0.9622, 0.5258, 0.965, 0.5241, 0.9627, 0.5239, 0.9575, 0.5262, 0.9622, 0.5251, 0.9508, 0.53, 0.951, 0.5275, 0.9572, 0.5278, 0.9688, 0.527, 0.9688, 0.5273, 0.9676, 0.5278, 0.9688, 0.5275, 0.97, 0.527, 0.9688, 0.5273, 0.9708, 0.527, 0.9709, 0.5268, 0.9709, 0.5269, 0.9701, 0.5228, 0.9663, 0.5232, 0.9645, 0.5252, 0.9662, 0.5228, 0.9663, 0.5188, 0.9653, 0.5232, 0.9645, 0.5125, 0.9635, 0.5134, 0.9585, 0.5191, 0.9621, 0.5304, 0.9654, 0.5298, 0.9668, 0.5281, 0.9658, 0.5304, 0.9654, 0.5324, 0.9677, 0.5298, 0.9668, 0.5327, 0.9702, 0.5314, 0.9705, 0.5312, 0.9687, 0.5293, 0.9678, 0.5285, 0.9683, 0.5279, 0.9669, 0.5293, 0.9678, 0.5294, 0.9695, 0.5285, 0.9683, 0.5292, 0.9706, 0.5287, 0.9707, 0.5287, 0.9697, 0.5284, 0.9622, 0.5296, 0.9638, 0.5272, 0.9649, 0.5284, 0.9622, 0.533, 0.9606, 0.5296, 0.9638, 0.5394, 0.9607, 0.5397, 0.9655, 0.534, 0.9635, 0.5245, 0.9684, 0.5237, 0.9675, 0.5256, 0.9673, 0.5245, 0.9684, 0.5228, 0.9698, 0.5237, 0.9675, 0.5217, 0.9718, 0.5199, 0.9722, 0.5214, 0.9691, 0.5262, 0.969, 0.5254, 0.9687, 0.5264, 0.9677, 0.5262, 0.969, 0.5256, 0.9701, 0.5254, 0.9687, 0.5253, 0.9711, 0.5247, 0.9713, 0.5248, 0.9701, 0.5248, 0.9701, 0.5239, 0.9702, 0.5245, 0.9684, 0.5248, 0.9701, 0.5247, 0.9713, 0.5239, 0.9702, 0.5247, 0.9713, 0.524, 0.9715, 0.5239, 0.9702, 0.5254, 0.9687, 0.5248, 0.9701, 0.5245, 0.9684, 0.5254, 0.9687, 0.5256, 0.9701, 0.5248, 0.9701, 0.5256, 0.9701, 0.5253, 0.9711, 0.5248, 0.9701, 0.5296, 0.9638, 0.5281, 0.9658, 0.5278, 0.9659, 0.529, 0.9643, 0.5258, 0.965, 0.5262, 0.9622, 0.5263, 0.9631, 0.526, 0.9653, 0.5254, 0.9687, 0.5245, 0.9684, 0.5256, 0.9673, 0.5214, 0.9691, 0.5193, 0.9681, 0.5228, 0.9663, 0.5214, 0.9691, 0.5199, 0.9722, 0.5193, 0.9681, 0.5199, 0.9722, 0.516, 0.973, 0.5193, 0.9681, 0.5237, 0.9675, 0.5214, 0.9691, 0.5228, 0.9663, 0.5237, 0.9675, 0.5228, 0.9698, 0.5214, 0.9691, 0.5228, 0.9698, 0.5217, 0.9718, 0.5214, 0.9691, 0.5272, 0.9649, 0.5296, 0.9638, 0.529, 0.9643, 0.5271, 0.9652, 0.527, 0.9688, 0.5264, 0.9677, 0.5264, 0.9675, 0.527, 0.9685, 0.5237, 0.9675, 0.5228, 0.9663, 0.5252, 0.9662, 0.534, 0.9635, 0.534, 0.9663, 0.5304, 0.9654, 0.534, 0.9635, 0.5397, 0.9655, 0.534, 0.9663, 0.5397, 0.9655, 0.538, 0.9699, 0.534, 0.9663, 0.5296, 0.9638, 0.534, 0.9635, 0.5304, 0.9654, 0.5296, 0.9638, 0.533, 0.9606, 0.534, 0.9635, 0.533, 0.9606, 0.5394, 0.9607, 0.534, 0.9635, 0.5237, 0.9675, 0.5252, 0.9662, 0.5254, 0.9662, 0.5242, 0.9673, 0.5273, 0.9676, 0.527, 0.9688, 0.527, 0.9685, 0.5272, 0.9674, 0.5296, 0.9638, 0.5304, 0.9654, 0.5281, 0.9658, 0.5287, 0.9697, 0.5281, 0.97, 0.5278, 0.9688, 0.5287, 0.9697, 0.5287, 0.9707, 0.5281, 0.97, 0.5287, 0.9707, 0.5282, 0.9708, 0.5281, 0.97, 0.5285, 0.9683, 0.5287, 0.9697, 0.5278, 0.9688, 0.5285, 0.9683, 0.5294, 0.9695, 0.5287, 0.9697, 0.5294, 0.9695, 0.5292, 0.9706, 0.5287, 0.9697, 0.5232, 0.9645, 0.5258, 0.965, 0.526, 0.9653, 0.524, 0.9649, 0.5256, 0.9673, 0.5237, 0.9675, 0.5242, 0.9673, 0.5257, 0.9671, 0.5285, 0.9683, 0.5278, 0.9688, 0.5273, 0.9676, 0.5312, 0.9687, 0.5303, 0.9694, 0.5293, 0.9678, 0.5312, 0.9687, 0.5314, 0.9705, 0.5303, 0.9694, 0.5314, 0.9705, 0.5305, 0.9706, 0.5303, 0.9694, 0.5298, 0.9668, 0.5312, 0.9687, 0.5293, 0.9678, 0.5298, 0.9668, 0.5324, 0.9677, 0.5312, 0.9687, 0.5324, 0.9677, 0.5327, 0.9702, 0.5312, 0.9687, 0.5254, 0.9687, 0.5256, 0.9673, 0.5257, 0.9671, 0.5256, 0.9684, 0.5252, 0.9662, 0.5232, 0.9645, 0.524, 0.9649, 0.5254, 0.9662, 0.5298, 0.9668, 0.5293, 0.9678, 0.5279, 0.9669, 0.5191, 0.9621, 0.5204, 0.9587, 0.5241, 0.9627, 0.5191, 0.9621, 0.5134, 0.9585, 0.5204, 0.9587, 0.5134, 0.9585, 0.5157, 0.9539, 0.5204, 0.9587, 0.5232, 0.9645, 0.5191, 0.9621, 0.5241, 0.9627, 0.5232, 0.9645, 0.5188, 0.9653, 0.5191, 0.9621, 0.5188, 0.9653, 0.5125, 0.9635, 0.5191, 0.9621, 0.5298, 0.9668, 0.5279, 0.9669, 0.5278, 0.9668, 0.5293, 0.9667, 0.5264, 0.9677, 0.5254, 0.9687, 0.5256, 0.9684, 0.5264, 0.9675, 0.5232, 0.9645, 0.5241, 0.9627, 0.5258, 0.965, 0.5269, 0.9701, 0.5263, 0.9702, 0.5262, 0.969, 0.5269, 0.9701, 0.5268, 0.9709, 0.5263, 0.9702, 0.5268, 0.9709, 0.5266, 0.971, 0.5264, 0.971, 0.5263, 0.9702, 0.527, 0.9688, 0.5269, 0.9701, 0.5262, 0.969, 0.527, 0.9688, 0.5275, 0.97, 0.5269, 0.9701, 0.5275, 0.97, 0.5273, 0.9708, 0.5269, 0.9701, 0.5281, 0.9658, 0.5298, 0.9668, 0.5293, 0.9667, 0.5278, 0.9659, 0.5285, 0.9683, 0.5273, 0.9676, 0.5272, 0.9674, 0.5282, 0.968, 0.527, 0.9688, 0.5262, 0.969, 0.5264, 0.9677, 0.5275, 0.9572, 0.5311, 0.9577, 0.5284, 0.9622, 0.5275, 0.9572, 0.53, 0.951, 0.5311, 0.9577, 0.53, 0.951, 0.5348, 0.9522, 0.5311, 0.9577, 0.5262, 0.9622, 0.5275, 0.9572, 0.5284, 0.9622, 0.5262, 0.9622, 0.5239, 0.9575, 0.5275, 0.9572, 0.5239, 0.9575, 0.5251, 0.9508, 0.5275, 0.9572, 0.5279, 0.9669, 0.5285, 0.9683, 0.5282, 0.968, 0.5278, 0.9668, 0.5262, 0.9622, 0.5272, 0.9649, 0.5271, 0.9652, 0.5263, 0.9631, 0.5262, 0.9622, 0.5284, 0.9622, 0.5272, 0.9649, 0.5204, 0.9587, 0.5239, 0.9575, 0.5241, 0.9627, 0.5204, 0.9587, 0.5202, 0.9518, 0.5239, 0.9575, 0.5202, 0.9518, 0.5251, 0.9508, 0.5239, 0.9575, 0.5281, 0.97, 0.5275, 0.97, 0.5278, 0.9688, 0.5281, 0.97, 0.5277, 0.9708, 0.5275, 0.97, 0.5277, 0.9708, 0.5275, 0.9708, 0.5273, 0.9708, 0.5275, 0.97, 0.5193, 0.9681, 0.5188, 0.9653, 0.5228, 0.9663, 0.5193, 0.9681, 0.5132, 0.9687, 0.5188, 0.9653, 0.5132, 0.9687, 0.5125, 0.9635, 0.5188, 0.9653, 0.534, 0.9663, 0.5324, 0.9677, 0.5304, 0.9654, 0.534, 0.9663, 0.5345, 0.9702, 0.5324, 0.9677, 0.5345, 0.9702, 0.5327, 0.9702, 0.5324, 0.9677, 0.5303, 0.9694, 0.5294, 0.9695, 0.5293, 0.9678, 0.5303, 0.9694, 0.5298, 0.9706, 0.5294, 0.9695, 0.5298, 0.9706, 0.5292, 0.9706, 0.5294, 0.9695, 0.5311, 0.9577, 0.533, 0.9606, 0.5284, 0.9622, 0.5311, 0.9577, 0.5376, 0.9562, 0.533, 0.9606, 0.5376, 0.9562, 0.5394, 0.9607, 0.533, 0.9606, 0.5239, 0.9702, 0.5228, 0.9698, 0.5245, 0.9684, 0.5239, 0.9702, 0.5231, 0.9716, 0.5228, 0.9698, 0.5231, 0.9716, 0.5217, 0.9718, 0.5228, 0.9698, 0.5263, 0.9702, 0.5256, 0.9701, 0.5262, 0.969, 0.5263, 0.9702, 0.5259, 0.9711, 0.5256, 0.9701, 0.5259, 0.9711, 0.5253, 0.9711, 0.5256, 0.9701, 0.7139, 0.9675, 0.7136, 0.9673, 0.7141, 0.9668, 0.7139, 0.9675, 0.7131, 0.9684, 0.7132, 0.9671, 0.7136, 0.9673, 0.7132, 0.9671, 0.7131, 0.9666, 0.7138, 0.9666, 0.7132, 0.9671, 0.7117, 0.9673, 0.7129, 0.9662, 0.7131, 0.9666, 0.7146, 0.9652, 0.7149, 0.9656, 0.7143, 0.966, 0.7146, 0.9652, 0.7165, 0.9643, 0.7153, 0.9659, 0.7149, 0.9656, 0.7153, 0.9668, 0.715, 0.9671, 0.7146, 0.9665, 0.7153, 0.9668, 0.7157, 0.968, 0.7147, 0.9674, 0.715, 0.9671, 0.7153, 0.9659, 0.7153, 0.9664, 0.7145, 0.9662, 0.7153, 0.9659, 0.7168, 0.9667, 0.7153, 0.9668, 0.7153, 0.9664, 0.7129, 0.9662, 0.7132, 0.9658, 0.7138, 0.9663, 0.7129, 0.9662, 0.7115, 0.9649, 0.7135, 0.9653, 0.7132, 0.9658, 0.7147, 0.9674, 0.7143, 0.9674, 0.7144, 0.9668, 0.7147, 0.9674, 0.7145, 0.9685, 0.7139, 0.9675, 0.7143, 0.9674, 0.7135, 0.9653, 0.714, 0.9652, 0.714, 0.9661, 0.7135, 0.9653, 0.7138, 0.9631, 0.7146, 0.9652, 0.714, 0.9652, 0.5286, 0.9761, 0.5291, 0.9753, 0.5308, 0.9753, 0.5298, 0.9777, 0.7185, 0.9457, 0.7185, 0.9432, 0.7193, 0.9432, 0.7193, 0.9457, 0.7884, 0.9855, 0.7897, 0.9866, 0.7821, 0.9921, 0.7816, 0.9903, 0.7185, 0.9761, 0.7193, 0.9761, 0.7193, 0.9786, 0.7185, 0.9786, 0.5273, 0.9741, 0.5269, 0.9731, 0.5283, 0.9729, 0.5281, 0.974, 0.7816, 0.9903, 0.7821, 0.9921, 0.771, 0.9891, 0.7717, 0.9879, 0.7717, 0.9879, 0.771, 0.9891, 0.7641, 0.9812, 0.7656, 0.9807, 0.7672, 0.9734, 0.7656, 0.9807, 0.7641, 0.9812, 0.766, 0.973, 0.5281, 0.974, 0.5283, 0.9729, 0.5297, 0.9735, 0.5288, 0.9744, 0.5268, 0.9747, 0.5256, 0.9741, 0.5269, 0.9731, 0.5273, 0.9741, 0.5288, 0.9744, 0.5297, 0.9735, 0.5308, 0.9753, 0.5291, 0.9753, 0.7193, 0.9558, 0.7184, 0.9558, 0.7185, 0.9508, 0.7193, 0.9508, 0.7193, 0.9609, 0.7185, 0.9609, 0.7184, 0.9558, 0.7193, 0.9558, 0.5298, 0.9777, 0.5284, 0.9784, 0.5281, 0.9763, 0.5286, 0.9761, 0.7193, 0.9457, 0.7193, 0.9508, 0.7185, 0.9508, 0.7185, 0.9457, 0.7193, 0.971, 0.7185, 0.971, 0.7185, 0.9659, 0.7193, 0.9659, 0.525, 0.9761, 0.5267, 0.9755, 0.527, 0.976, 0.5255, 0.9774, 0.7193, 0.9761, 0.7185, 0.9761, 0.7185, 0.971, 0.7193, 0.971, 0.7193, 0.9659, 0.7185, 0.9659, 0.7185, 0.9609, 0.7193, 0.9609, 0.7193, 0.9634, 0.7193, 0.9786, 0.7193, 0.9811, 0.7185, 0.9811, 0.7185, 0.9786, 0.7193, 0.9811, 0.7193, 0.9837, 0.7185, 0.9837, 0.7185, 0.9811, 0.714, 0.9661, 0.7143, 0.966, 0.7142, 0.9664, 0.714, 0.9661, 0.714, 0.9652, 0.7143, 0.966, 0.714, 0.9652, 0.7146, 0.9652, 0.7143, 0.966, 0.7144, 0.9668, 0.7141, 0.9668, 0.7142, 0.9664, 0.7144, 0.9668, 0.7143, 0.9674, 0.7141, 0.9668, 0.7143, 0.9674, 0.7139, 0.9675, 0.7141, 0.9668, 0.7138, 0.9663, 0.714, 0.9661, 0.7142, 0.9664, 0.7138, 0.9663, 0.7132, 0.9658, 0.714, 0.9661, 0.7132, 0.9658, 0.7135, 0.9653, 0.714, 0.9661, 0.7145, 0.9662, 0.7146, 0.9665, 0.7142, 0.9664, 0.7145, 0.9662, 0.7153, 0.9664, 0.7146, 0.9665, 0.7153, 0.9664, 0.7153, 0.9668, 0.7146, 0.9665, 0.7146, 0.9665, 0.7144, 0.9668, 0.7142, 0.9664, 0.7146, 0.9665, 0.715, 0.9671, 0.7144, 0.9668, 0.715, 0.9671, 0.7147, 0.9674, 0.7144, 0.9668, 0.7143, 0.966, 0.7145, 0.9662, 0.7142, 0.9664, 0.7143, 0.966, 0.7149, 0.9656, 0.7145, 0.9662, 0.7149, 0.9656, 0.7153, 0.9659, 0.7145, 0.9662, 0.7138, 0.9666, 0.7138, 0.9663, 0.7142, 0.9664, 0.7138, 0.9666, 0.7131, 0.9666, 0.7138, 0.9663, 0.7131, 0.9666, 0.7129, 0.9662, 0.7138, 0.9663, 0.7141, 0.9668, 0.7138, 0.9666, 0.7142, 0.9664, 0.7141, 0.9668, 0.7136, 0.9673, 0.7138, 0.9666, 0.7136, 0.9673, 0.7132, 0.9671, 0.7138, 0.9666, 0.9778, 0.959, 0.9775, 0.9511, 0.9775, 0.9513, 0.9778, 0.9591, 0.9778, 0.9591, 0.9775, 0.9513, 0.9776, 0.9514, 0.9778, 0.959, 0.9778, 0.959, 0.9776, 0.9514, 0.9776, 0.9514, 0.9778, 0.9591, 0.9778, 0.9591, 0.9776, 0.9514, 0.9777, 0.9514, 0.9778, 0.9591, 0.9778, 0.9591, 0.9777, 0.9514, 0.9777, 0.9513, 0.9778, 0.9591, 0.9778, 0.9591, 0.9777, 0.9513, 0.9777, 0.9511, 0.9778, 0.959, 0.54, 0.9513, 0.54, 0.9511, 0.5401, 0.9508, 0.5402, 0.9511, 0.5402, 0.9513, 0.5402, 0.9514, 0.5401, 0.9514, 0.5401, 0.9514, 0.9778, 0.959, 0.9777, 0.9511, 0.9776, 0.9508, 0.9778, 0.959, 0.9778, 0.959, 0.9776, 0.9508, 0.9775, 0.9511, 0.9778, 0.959, 0.9151, 0.9782, 0.915, 0.9782, 0.9149, 0.9781, 0.9149, 0.9779, 0.915, 0.9778, 0.9151, 0.9778, 0.9152, 0.9779, 0.9153, 0.9781, 0.667, 0.9743, 0.6666, 0.9738, 0.6671, 0.973, 0.6668, 0.9763, 0.6664, 0.9757, 0.6668, 0.9752, 0.6668, 0.9752, 0.6668, 0.9763, 0.6659, 0.975, 0.6655, 0.9746, 0.6661, 0.9742, 0.6663, 0.9746, 0.6664, 0.9757, 0.6659, 0.975, 0.6663, 0.9746, 0.6668, 0.9752, 0.6659, 0.9762, 0.6654, 0.9756, 0.6659, 0.975, 0.6664, 0.9757, 0.6654, 0.9756, 0.6647, 0.9749, 0.6655, 0.9746, 0.6659, 0.975, 0.667, 0.9774, 0.6664, 0.9767, 0.6668, 0.9763, 0.6668, 0.9764, 0.6671, 0.9776, 0.6664, 0.9767, 0.6659, 0.9762, 0.6664, 0.9757, 0.6668, 0.9763, 0.6668, 0.9752, 0.6663, 0.9746, 0.667, 0.9743, 0.6668, 0.9752, 0.6663, 0.9746, 0.6661, 0.9742, 0.6666, 0.9738, 0.667, 0.9743, 0.5418, 0.9752, 0.5418, 0.9752, 0.5418, 0.9752, 0.5418, 0.9763, 0.5418, 0.9764, 0.5418, 0.9763, 0.9153, 0.9781, 0.9154, 0.9781, 0.9152, 0.9783, 0.9151, 0.9782, 0.9152, 0.9779, 0.9154, 0.9779, 0.9154, 0.9781, 0.9153, 0.9781, 0.9151, 0.9778, 0.9152, 0.9776, 0.9154, 0.9779, 0.9152, 0.9779, 0.915, 0.9778, 0.9149, 0.9776, 0.9152, 0.9776, 0.9151, 0.9778, 0.9149, 0.9779, 0.9147, 0.9779, 0.9149, 0.9776, 0.915, 0.9778, 0.9149, 0.9781, 0.9147, 0.9782, 0.9147, 0.9779, 0.9149, 0.9779, 0.915, 0.9782, 0.9149, 0.9783, 0.9147, 0.9782, 0.9149, 0.9781, 0.9151, 0.9782, 0.9152, 0.9783, 0.9149, 0.9783, 0.915, 0.9782, 0.5411, 0.97, 0.5406, 0.9699, 0.5406, 0.9699, 0.5411, 0.97, 0.9154, 0.9781, 0.9154, 0.9779, 0.9154, 0.9779, 0.9154, 0.9781, 0.5406, 0.9699, 0.5401, 0.97, 0.5401, 0.97, 0.5406, 0.9699, 0.5402, 0.9783, 0.5404, 0.9781, 0.5404, 0.9781, 0.5402, 0.9783, 0.5401, 0.97, 0.5397, 0.9706, 0.5397, 0.9706, 0.5401, 0.97, 0.5399, 0.9783, 0.5402, 0.9783, 0.5402, 0.9783, 0.5399, 0.9784, 0.5397, 0.9706, 0.5397, 0.9715, 0.5397, 0.9715, 0.5397, 0.9706, 0.5397, 0.9782, 0.5399, 0.9783, 0.5399, 0.9784, 0.5397, 0.9782, 0.5397, 0.9786, 0.5399, 0.9784, 0.5399, 0.9784, 0.5397, 0.9786, 0.5398, 0.9788, 0.5399, 0.9789, 0.5399, 0.9789, 0.5398, 0.9788, 0.5398, 0.9786, 0.5398, 0.9788, 0.5398, 0.9788, 0.5398, 0.9786, 0.5399, 0.9784, 0.5401, 0.9784, 0.5401, 0.9784, 0.5399, 0.9784, 0.5399, 0.9785, 0.5398, 0.9786, 0.5398, 0.9786, 0.5399, 0.9785, 0.5401, 0.9784, 0.5403, 0.9785, 0.5403, 0.9785, 0.5401, 0.9784, 0.5401, 0.9784, 0.5399, 0.9785, 0.5399, 0.9785, 0.5401, 0.9784, 0.5403, 0.9785, 0.5403, 0.9788, 0.5403, 0.9788, 0.5403, 0.9785, 0.5404, 0.9779, 0.5402, 0.9776, 0.5402, 0.9776, 0.5404, 0.9779, 0.5415, 0.9706, 0.5411, 0.97, 0.5411, 0.97, 0.5415, 0.9706, 0.5402, 0.9776, 0.5399, 0.9776, 0.5399, 0.9776, 0.5402, 0.9776, 0.5415, 0.9715, 0.5415, 0.9706, 0.5415, 0.9706, 0.5415, 0.9715, 0.5399, 0.9776, 0.5397, 0.9779, 0.5397, 0.9779, 0.5399, 0.9776, 0.5406, 0.9726, 0.5415, 0.9715, 0.5415, 0.9715, 0.5406, 0.973, 0.5397, 0.9779, 0.5397, 0.9782, 0.5397, 0.9782, 0.5397, 0.9779, 0.5397, 0.9715, 0.5406, 0.9726, 0.5406, 0.973, 0.5397, 0.9715, 0.5404, 0.9787, 0.5405, 0.9788, 0.5405, 0.9788, 0.5404, 0.9787, 0.5405, 0.9781, 0.5407, 0.9781, 0.5407, 0.9781, 0.5405, 0.9781, 0.5404, 0.9785, 0.5404, 0.9787, 0.5404, 0.9787, 0.5404, 0.9785, 0.5409, 0.978, 0.5407, 0.9781, 0.5407, 0.9781, 0.5409, 0.978, 0.5404, 0.9785, 0.5405, 0.9784, 0.5405, 0.9784, 0.5404, 0.9785, 0.5409, 0.9778, 0.5409, 0.978, 0.5409, 0.978, 0.5409, 0.9778, 0.5408, 0.9776, 0.5409, 0.9778, 0.5409, 0.9778, 0.5408, 0.9777, 0.5405, 0.9784, 0.5407, 0.9784, 0.5407, 0.9784, 0.5405, 0.9784, 0.5406, 0.9776, 0.5408, 0.9776, 0.5408, 0.9777, 0.5406, 0.9776, 0.5407, 0.9784, 0.5409, 0.9785, 0.5409, 0.9785, 0.5407, 0.9784, 0.5409, 0.9785, 0.5409, 0.9787, 0.5409, 0.9787, 0.5409, 0.9785, 0.5406, 0.9776, 0.5404, 0.9778, 0.5404, 0.9778, 0.5406, 0.9776, 0.5407, 0.9788, 0.5409, 0.9787, 0.5409, 0.9787, 0.5407, 0.9788, 0.5404, 0.9778, 0.5404, 0.978, 0.5404, 0.978, 0.5404, 0.9778, 0.5405, 0.9788, 0.5407, 0.9788, 0.5407, 0.9788, 0.5405, 0.9788, 0.5404, 0.978, 0.5405, 0.9781, 0.5405, 0.9781, 0.5404, 0.978, 0.5403, 0.9787, 0.5403, 0.9785, 0.5403, 0.9785, 0.5403, 0.9787, 0.5402, 0.979, 0.5399, 0.979, 0.5399, 0.979, 0.5402, 0.979, 0.5398, 0.9788, 0.5399, 0.9789, 0.5399, 0.9789, 0.5398, 0.9788, 0.5399, 0.979, 0.5397, 0.9788, 0.5397, 0.9788, 0.5399, 0.979, 0.5397, 0.9788, 0.5397, 0.9786, 0.5397, 0.9786, 0.5397, 0.9788, 0.5399, 0.9789, 0.5401, 0.9789, 0.5401, 0.9789, 0.5399, 0.9789, 0.5397, 0.9786, 0.5399, 0.9784, 0.5399, 0.9784, 0.5397, 0.9786, 0.5398, 0.9788, 0.5399, 0.9789, 0.5399, 0.9789, 0.5398, 0.9788, 0.5399, 0.9789, 0.5401, 0.9789, 0.5401, 0.9789, 0.5399, 0.9789, 0.5397, 0.9788, 0.5397, 0.9786, 0.5397, 0.9786, 0.5397, 0.9788, 0.5399, 0.979, 0.5397, 0.9788, 0.5397, 0.9788, 0.5399, 0.979, 0.5401, 0.9784, 0.5403, 0.9785, 0.5403, 0.9785, 0.5401, 0.9784, 0.5402, 0.979, 0.5399, 0.979, 0.5399, 0.979, 0.5402, 0.979, 0.5403, 0.9787, 0.5403, 0.9785, 0.5403, 0.9785, 0.5403, 0.9787, 0.5401, 0.9789, 0.5401, 0.9789, 0.5401, 0.9789, 0.5401, 0.9789, 0.5403, 0.9785, 0.5401, 0.9784, 0.5401, 0.9784, 0.5403, 0.9785, 0.5399, 0.9789, 0.5401, 0.9789, 0.5401, 0.9789, 0.5399, 0.9789, 0.5397, 0.9786, 0.5399, 0.9784, 0.5399, 0.9784, 0.5397, 0.9786, 0.5398, 0.9788, 0.5399, 0.9789, 0.5399, 0.9789, 0.5398, 0.9788, 0.5398, 0.9786, 0.5398, 0.9788, 0.5398, 0.9788, 0.5398, 0.9786, 0.5399, 0.9784, 0.5401, 0.9784, 0.5401, 0.9784, 0.5399, 0.9784, 0.5399, 0.9785, 0.5398, 0.9786, 0.5398, 0.9786, 0.5399, 0.9785, 0.5401, 0.9784, 0.5403, 0.9785, 0.5403, 0.9785, 0.5401, 0.9784, 0.5401, 0.9784, 0.5399, 0.9785, 0.5399, 0.9785, 0.5401, 0.9784, 0.5399, 0.979, 0.5399, 0.9789, 0.5399, 0.9789, 0.5399, 0.979, 0.5403, 0.9785, 0.5401, 0.9784, 0.5401, 0.9784, 0.5403, 0.9785, 0.5403, 0.9785, 0.5403, 0.9788, 0.5403, 0.9788, 0.5403, 0.9785, 0.5401, 0.9784, 0.5399, 0.9785, 0.5399, 0.9785, 0.5401, 0.9784, 0.5401, 0.9784, 0.5403, 0.9785, 0.5403, 0.9785, 0.5401, 0.9784, 0.5399, 0.9785, 0.5398, 0.9786, 0.5398, 0.9786, 0.5399, 0.9785, 0.5399, 0.9784, 0.5401, 0.9784, 0.5401, 0.9784, 0.5399, 0.9784, 0.5398, 0.9786, 0.5398, 0.9788, 0.5398, 0.9788, 0.5398, 0.9786, 0.5399, 0.9785, 0.5398, 0.9786, 0.5398, 0.9786, 0.5399, 0.9785, 0.5401, 0.9784, 0.5403, 0.9785, 0.5403, 0.9785, 0.5401, 0.9784, 0.5401, 0.9784, 0.5399, 0.9785, 0.5399, 0.9785, 0.5401, 0.9784, 0.5403, 0.9785, 0.5403, 0.9788, 0.5403, 0.9788, 0.5403, 0.9785, 0.5403, 0.9785, 0.5401, 0.9784, 0.5401, 0.9784, 0.5403, 0.9785, 0.5401, 0.9789, 0.5401, 0.9789, 0.5401, 0.9789, 0.5401, 0.9789, 0.5403, 0.9787, 0.5403, 0.9785, 0.5403, 0.9785, 0.5403, 0.9787, 0.5402, 0.979, 0.5399, 0.979, 0.5399, 0.979, 0.5402, 0.979, 0.5397, 0.9788, 0.5397, 0.9786, 0.5397, 0.9786, 0.5397, 0.9788, 0.5399, 0.979, 0.5397, 0.9788, 0.5397, 0.9788, 0.5399, 0.979, 0.5399, 0.9789, 0.5399, 0.979, 0.5399, 0.979, 0.5399, 0.9789, 0.5402, 0.979, 0.5399, 0.979, 0.5399, 0.979, 0.5402, 0.979, 0.5403, 0.9787, 0.5403, 0.9785, 0.5403, 0.9785, 0.5403, 0.9787, 0.5403, 0.9785, 0.5403, 0.9788, 0.5403, 0.9788, 0.5403, 0.9785, 0.5403, 0.9785, 0.5401, 0.9784, 0.5401, 0.9784, 0.5403, 0.9785, 0.5403, 0.9785, 0.5403, 0.9788, 0.5403, 0.9788, 0.5403, 0.9785, 0.5403, 0.9787, 0.5403, 0.9785, 0.5403, 0.9785, 0.5403, 0.9787, 0.5402, 0.979, 0.5399, 0.979, 0.5399, 0.979, 0.5402, 0.979, 0.5403, 0.9788, 0.5403, 0.9788, 0.5403, 0.9788, 0.5403, 0.9788, 0.5399, 0.979, 0.5397, 0.9788, 0.5397, 0.9788, 0.5399, 0.979, 0.5397, 0.9788, 0.5397, 0.9786, 0.5397, 0.9786, 0.5397, 0.9788, 0.5399, 0.9789, 0.5401, 0.9789, 0.5401, 0.9789, 0.5399, 0.9789, 0.5397, 0.9786, 0.5399, 0.9784, 0.5399, 0.9784, 0.5397, 0.9786, 0.5398, 0.9788, 0.5399, 0.9789, 0.5399, 0.9789, 0.5398, 0.9788, 0.5399, 0.9784, 0.5401, 0.9784, 0.5401, 0.9784, 0.5399, 0.9784, 0.5398, 0.9786, 0.5398, 0.9788, 0.5398, 0.9788, 0.5398, 0.9786, 0.5398, 0.9788, 0.5399, 0.9789, 0.5399, 0.9789, 0.5398, 0.9788, 0.5397, 0.9786, 0.5399, 0.9784, 0.5399, 0.9784, 0.5397, 0.9786, 0.5399, 0.9789, 0.5401, 0.9789, 0.5401, 0.9789, 0.5399, 0.9789, 0.5397, 0.9788, 0.5397, 0.9786, 0.5397, 0.9786, 0.5397, 0.9788, 0.5399, 0.979, 0.5397, 0.9788, 0.5397, 0.9788, 0.5399, 0.979, 0.5402, 0.979, 0.5402, 0.979, 0.5402, 0.979, 0.5402, 0.979, 0.5399, 0.9789, 0.5401, 0.9789, 0.5401, 0.9789, 0.5399, 0.9789, 0.5397, 0.9786, 0.5399, 0.9784, 0.5399, 0.9784, 0.5397, 0.9786, 0.5398, 0.9788, 0.5399, 0.9789, 0.5399, 0.9789, 0.5398, 0.9788, 0.5398, 0.9786, 0.5398, 0.9788, 0.5398, 0.9788, 0.5398, 0.9786, 0.5399, 0.9784, 0.5401, 0.9784, 0.5401, 0.9784, 0.5399, 0.9784, 0.5399, 0.9785, 0.5398, 0.9786, 0.5398, 0.9786, 0.5399, 0.9785, 0.5401, 0.9784, 0.5403, 0.9785, 0.5403, 0.9785, 0.5401, 0.9784, 0.5401, 0.9784, 0.5399, 0.9785, 0.5399, 0.9785, 0.5401, 0.9784, 0.5403, 0.9788, 0.5403, 0.9788, 0.5403, 0.9788, 0.5403, 0.9788, 0.5403, 0.9785, 0.5401, 0.9784, 0.5401, 0.9784, 0.5403, 0.9785, 0.5403, 0.9785, 0.5403, 0.9788, 0.5403, 0.9788, 0.5403, 0.9785, 0.5401, 0.9784, 0.5399, 0.9785, 0.5399, 0.9785, 0.5401, 0.9784, 0.5401, 0.9784, 0.5403, 0.9785, 0.5403, 0.9785, 0.5401, 0.9784, 0.5399, 0.9785, 0.5398, 0.9786, 0.5398, 0.9786, 0.5399, 0.9785, 0.5399, 0.9784, 0.5401, 0.9784, 0.5401, 0.9784, 0.5399, 0.9784, 0.5398, 0.9786, 0.5398, 0.9788, 0.5398, 0.9788, 0.5398, 0.9786, 0.5403, 0.9788, 0.5403, 0.9788, 0.5403, 0.9788, 0.5403, 0.9788, 0.5399, 0.9789, 0.5401, 0.9789, 0.5401, 0.9789, 0.5399, 0.9789, 0.5402, 0.979, 0.5402, 0.979, 0.5402, 0.979, 0.5402, 0.979, 0.5401, 0.9789, 0.5401, 0.9789, 0.5401, 0.9789, 0.5401, 0.9789, 0.5402, 0.979, 0.5402, 0.979, 0.5402, 0.979, 0.5402, 0.979, 0.5402, 0.979, 0.5402, 0.979, 0.5402, 0.979, 0.5402, 0.979, 0.5403, 0.9787, 0.5403, 0.9787, 0.5403, 0.9787, 0.5403, 0.9787, 0.5403, 0.9787, 0.5403, 0.9787, 0.5403, 0.9787, 0.5403, 0.9787, 0.5397, 0.9788, 0.5397, 0.9786, 0.5397, 0.9786, 0.5397, 0.9788, 0.5399, 0.979, 0.5397, 0.9788, 0.5397, 0.9788, 0.5399, 0.979, 0.5399, 0.979, 0.5397, 0.9788, 0.5397, 0.9788, 0.5399, 0.979, 0.5402, 0.979, 0.5399, 0.979, 0.5399, 0.979, 0.5402, 0.979, 0.5403, 0.9787, 0.5403, 0.9785, 0.5403, 0.9785, 0.5403, 0.9787, 0.5402, 0.979, 0.5402, 0.979, 0.5402, 0.9789, 0.5402, 0.979, 0.5403, 0.9785, 0.5401, 0.9784, 0.5401, 0.9784, 0.5403, 0.9785, 0.5403, 0.9785, 0.5403, 0.9788, 0.5403, 0.9788, 0.5403, 0.9785, 0.5403, 0.9788, 0.5403, 0.9788, 0.5403, 0.9788, 0.5403, 0.9788, 0.5399, 0.979, 0.5399, 0.9789, 0.5399, 0.9789, 0.5399, 0.979, 0.5402, 0.979, 0.5399, 0.979, 0.5399, 0.979, 0.5402, 0.979, 0.5403, 0.9787, 0.5403, 0.9787, 0.5403, 0.9787, 0.5403, 0.9787, 0.5401, 0.9789, 0.5403, 0.9787, 0.5403, 0.9787, 0.5401, 0.9789, 0.5401, 0.9789, 0.5403, 0.9787, 0.5403, 0.9787, 0.5401, 0.9789, 0.5403, 0.9788, 0.5402, 0.979, 0.5402, 0.979, 0.5403, 0.9788, 0.5403, 0.9788, 0.5402, 0.979, 0.5402, 0.979, 0.5403, 0.9788, 0.5403, 0.9788, 0.5402, 0.979, 0.5402, 0.979, 0.5403, 0.9788, 0.5401, 0.9789, 0.5403, 0.9787, 0.5403, 0.9787, 0.5401, 0.9789, 0.5403, 0.9788, 0.5402, 0.979, 0.5402, 0.979, 0.5403, 0.9788, 0.5401, 0.9789, 0.5403, 0.9787, 0.5403, 0.9787, 0.5401, 0.9789, 0.5401, 0.9789, 0.5403, 0.9787, 0.5403, 0.9787, 0.5401, 0.9789, 0.5403, 0.9788, 0.5402, 0.979, 0.5402, 0.979, 0.5403, 0.9788, 0.5399, 0.9789, 0.5399, 0.979, 0.5397, 0.9788, 0.5398, 0.9788, 0.5403, 0.9787, 0.5403, 0.9788, 0.5402, 0.9789, 0.5401, 0.9789, 0.5403, 0.9785, 0.5403, 0.9785, 0.5403, 0.9788, 0.5403, 0.9787, 0.5401, 0.9784, 0.5401, 0.9784, 0.5403, 0.9785, 0.5403, 0.9785, 0.5399, 0.9785, 0.5399, 0.9784, 0.5401, 0.9784, 0.5401, 0.9784, 0.5398, 0.9786, 0.5397, 0.9786, 0.5399, 0.9784, 0.5399, 0.9785, 0.5398, 0.9788, 0.5397, 0.9788, 0.5397, 0.9786, 0.5398, 0.9786, 0.5401, 0.9789, 0.5403, 0.9787, 0.5403, 0.9787, 0.5401, 0.9789, 0.5403, 0.9788, 0.5402, 0.979, 0.5402, 0.9789, 0.5403, 0.9788, 0.5401, 0.9789, 0.5402, 0.979, 0.5399, 0.979, 0.5399, 0.9789, 0.5401, 0.9789, 0.5402, 0.9789, 0.5402, 0.979, 0.5401, 0.9789, 0.5399, 0.9789, 0.5401, 0.9789, 0.5401, 0.9789, 0.5399, 0.9789, 0.5403, 0.9788, 0.5403, 0.9788, 0.5403, 0.9788, 0.5403, 0.9788, 0.5399, 0.9784, 0.5401, 0.9784, 0.5401, 0.9784, 0.5399, 0.9784, 0.5402, 0.979, 0.5399, 0.979, 0.5399, 0.979, 0.5402, 0.979, 0.5403, 0.9788, 0.5402, 0.979, 0.5402, 0.979, 0.5403, 0.9788, 0.5397, 0.9786, 0.5399, 0.9784, 0.5399, 0.9784, 0.5397, 0.9786, 0.5401, 0.9789, 0.5401, 0.9789, 0.5401, 0.9789, 0.5401, 0.9789, 0.5401, 0.9789, 0.5401, 0.9789, 0.5401, 0.9789, 0.5401, 0.9789, 0.5397, 0.9788, 0.5397, 0.9786, 0.5397, 0.9786, 0.5397, 0.9788, 0.5403, 0.9787, 0.5403, 0.9785, 0.5403, 0.9785, 0.5403, 0.9787, 0.5403, 0.9785, 0.5401, 0.9784, 0.5401, 0.9784, 0.5403, 0.9785, 0.5401, 0.9789, 0.5401, 0.9789, 0.5401, 0.9789, 0.5401, 0.9789, 0.5401, 0.9784, 0.5399, 0.9785, 0.5399, 0.9785, 0.5401, 0.9784, 0.5402, 0.979, 0.5402, 0.979, 0.5402, 0.979, 0.5402, 0.9789, 0.5403, 0.9787, 0.5403, 0.9787, 0.5403, 0.9787, 0.5403, 0.9787, 0.5401, 0.9789, 0.5403, 0.9787, 0.5403, 0.9787, 0.5401, 0.9789, 0.5399, 0.9785, 0.5398, 0.9786, 0.5398, 0.9786, 0.5399, 0.9785, 0.5402, 0.979, 0.5402, 0.979, 0.5402, 0.979, 0.5402, 0.979, 0.5401, 0.9789, 0.5401, 0.9789, 0.5401, 0.9789, 0.5401, 0.9789, 0.5398, 0.9786, 0.5398, 0.9788, 0.5398, 0.9788, 0.5398, 0.9786, 0.5403, 0.9788, 0.5403, 0.9788, 0.5403, 0.9788, 0.5403, 0.9788, 0.5403, 0.9787, 0.5403, 0.9787, 0.5403, 0.9787, 0.5403, 0.9787, 0.5403, 0.9787, 0.5403, 0.9787, 0.5403, 0.9787, 0.5403, 0.9787, 0.9786, 0.97, 0.9784, 0.9702, 0.9781, 0.9701, 0.9781, 0.9699, 0.979, 0.9706, 0.9786, 0.9706, 0.9784, 0.9702, 0.9786, 0.97, 0.979, 0.9715, 0.9785, 0.9712, 0.9786, 0.9706, 0.979, 0.9706, 0.9781, 0.9726, 0.9781, 0.9718, 0.9785, 0.9712, 0.979, 0.9715, 0.9772, 0.9715, 0.9777, 0.9712, 0.9781, 0.9718, 0.9781, 0.9726, 0.9772, 0.9706, 0.9776, 0.9706, 0.9777, 0.9712, 0.9772, 0.9715, 0.9776, 0.97, 0.9778, 0.9703, 0.9776, 0.9706, 0.9772, 0.9706, 0.9781, 0.9699, 0.9781, 0.9701, 0.9778, 0.9703, 0.9776, 0.97, 0.5406, 0.971, 0.5408, 0.9708, 0.5408, 0.9709, 0.5406, 0.9712, 0.5406, 0.9718, 0.5402, 0.9712, 0.5402, 0.9711, 0.5406, 0.9715, 0.5408, 0.9708, 0.5408, 0.9705, 0.5409, 0.9706, 0.5408, 0.9709, 0.541, 0.9712, 0.5406, 0.9718, 0.5406, 0.9715, 0.541, 0.9711, 0.5408, 0.9705, 0.5407, 0.9703, 0.5408, 0.9703, 0.5409, 0.9706, 0.5411, 0.9706, 0.541, 0.9712, 0.541, 0.9711, 0.541, 0.9706, 0.5407, 0.9703, 0.5406, 0.9703, 0.5406, 0.9702, 0.5408, 0.9703, 0.5409, 0.9702, 0.5411, 0.9706, 0.541, 0.9706, 0.5409, 0.9703, 0.5409, 0.9703, 0.5408, 0.9703, 0.5406, 0.9702, 0.5406, 0.9702, 0.541, 0.9706, 0.5409, 0.9706, 0.5408, 0.9703, 0.5409, 0.9703, 0.541, 0.9711, 0.5408, 0.9709, 0.5409, 0.9706, 0.541, 0.9706, 0.5406, 0.9715, 0.5406, 0.9712, 0.5408, 0.9709, 0.541, 0.9711, 0.5402, 0.9711, 0.5403, 0.9709, 0.5406, 0.9712, 0.5406, 0.9715, 0.5402, 0.9706, 0.5403, 0.9706, 0.5403, 0.9709, 0.5402, 0.9711, 0.5403, 0.9703, 0.5404, 0.9703, 0.5403, 0.9706, 0.5402, 0.9706, 0.5406, 0.9702, 0.5406, 0.9702, 0.5404, 0.9703, 0.5403, 0.9703, 0.5402, 0.9712, 0.5401, 0.9706, 0.5402, 0.9706, 0.5402, 0.9711, 0.5404, 0.9708, 0.5406, 0.971, 0.5406, 0.9712, 0.5403, 0.9709, 0.5401, 0.9706, 0.5403, 0.9703, 0.5403, 0.9703, 0.5402, 0.9706, 0.5404, 0.9705, 0.5404, 0.9708, 0.5403, 0.9709, 0.5403, 0.9706, 0.5403, 0.9703, 0.5406, 0.9701, 0.5406, 0.9702, 0.5403, 0.9703, 0.5405, 0.9703, 0.5404, 0.9705, 0.5403, 0.9706, 0.5404, 0.9703, 0.5406, 0.9701, 0.5409, 0.9702, 0.5409, 0.9703, 0.5406, 0.9702, 0.5406, 0.9703, 0.5405, 0.9703, 0.5404, 0.9703, 0.5406, 0.9702, 0.9782, 0.9703, 0.9778, 0.9595, 0.9778, 0.9595, 0.9781, 0.9703, 0.9783, 0.9705, 0.9778, 0.9595, 0.9778, 0.9595, 0.9782, 0.9703, 0.9783, 0.9708, 0.9778, 0.9595, 0.9778, 0.9595, 0.9783, 0.9705, 0.9781, 0.971, 0.9778, 0.9595, 0.9778, 0.9595, 0.9783, 0.9708, 0.9779, 0.9708, 0.9778, 0.9595, 0.9778, 0.9595, 0.9781, 0.971, 0.9779, 0.9705, 0.9778, 0.9595, 0.9778, 0.9595, 0.9779, 0.9708, 0.978, 0.9703, 0.9778, 0.9595, 0.9778, 0.9595, 0.9779, 0.9705, 0.9781, 0.9703, 0.9778, 0.9595, 0.9778, 0.9595, 0.978, 0.9703, 0.5403, 0.9593, 0.5403, 0.9593, 0.5403, 0.9594, 0.5403, 0.9594, 0.5403, 0.9595, 0.5403, 0.9595, 0.5403, 0.9595, 0.5403, 0.9595, 0.5403, 0.9593, 0.5403, 0.9593, 0.5403, 0.9594, 0.5403, 0.9594, 0.5403, 0.9595, 0.5403, 0.9595, 0.5403, 0.9595, 0.5403, 0.9595, 0.5403, 0.9593, 0.5403, 0.9593, 0.5403, 0.9594, 0.5403, 0.9594, 0.5403, 0.9595, 0.5403, 0.9595, 0.5403, 0.9595, 0.5403, 0.9595, 0.5403, 0.9593, 0.5403, 0.9594, 0.5403, 0.9594, 0.5403, 0.9594, 0.5403, 0.9595, 0.5403, 0.9595, 0.5403, 0.9595, 0.5403, 0.9595, 0.9153, 0.9593, 0.9153, 0.9592, 0.9153, 0.9592, 0.9153, 0.9593, 0.9153, 0.9593, 0.9153, 0.9592, 0.9153, 0.9592, 0.9153, 0.9593, 0.9153, 0.9594, 0.9153, 0.9592, 0.9153, 0.9592, 0.9153, 0.9593, 0.9153, 0.9593, 0.9153, 0.9592, 0.9153, 0.9592, 0.9153, 0.9594, 0.9153, 0.9593, 0.9153, 0.9592, 0.9153, 0.9592, 0.9153, 0.9593, 0.9153, 0.9593, 0.9153, 0.9592, 0.9153, 0.9592, 0.9153, 0.9593, 0.9153, 0.9593, 0.9153, 0.9592, 0.9153, 0.9592, 0.9153, 0.9593, 0.9153, 0.9593, 0.9153, 0.9592, 0.9153, 0.9592, 0.9153, 0.9593, 0.5403, 0.9592, 0.5403, 0.9592, 0.5403, 0.9592, 0.5403, 0.9592, 0.5403, 0.9591, 0.5403, 0.9591, 0.5403, 0.9591, 0.5403, 0.9591, 0.5403, 0.9592, 0.5403, 0.9592, 0.5403, 0.9592, 0.5403, 0.9592, 0.5403, 0.9591, 0.5403, 0.959, 0.5403, 0.9591, 0.5403, 0.9591, 0.5403, 0.9592, 0.5403, 0.9592, 0.5403, 0.9592, 0.5403, 0.9592, 0.5403, 0.959, 0.5403, 0.959, 0.5403, 0.9591, 0.5403, 0.9591, 0.5403, 0.9592, 0.5403, 0.9592, 0.5403, 0.9592, 0.5403, 0.9592, 0.5403, 0.959, 0.5403, 0.959, 0.5403, 0.9591, 0.5403, 0.9591, 0.5403, 0.9595, 0.5403, 0.9594, 0.5403, 0.9594, 0.5403, 0.9595, 0.5403, 0.9595, 0.5403, 0.9594, 0.5403, 0.9594, 0.5403, 0.9595, 0.5403, 0.9595, 0.5403, 0.9594, 0.5403, 0.9594, 0.5403, 0.9595, 0.5403, 0.9595, 0.5403, 0.9594, 0.5403, 0.9594, 0.5403, 0.9595, 0.5403, 0.9595, 0.5403, 0.9594, 0.5403, 0.9594, 0.5403, 0.9595, 0.5403, 0.9595, 0.5403, 0.9594, 0.5403, 0.9594, 0.5403, 0.9595, 0.5403, 0.9595, 0.5403, 0.9594, 0.5403, 0.9594, 0.5403, 0.9595, 0.5403, 0.9595, 0.5403, 0.9594, 0.5403, 0.9594, 0.5403, 0.9595, 0.5403, 0.9595, 0.5403, 0.9595, 0.5403, 0.9595, 0.5403, 0.9595, 0.5403, 0.9593, 0.5403, 0.9593, 0.5403, 0.9594, 0.5403, 0.9594, 0.5403, 0.9595, 0.5403, 0.9595, 0.5403, 0.9595, 0.5403, 0.9595, 0.5403, 0.9593, 0.5403, 0.9593, 0.5403, 0.9594, 0.5403, 0.9594, 0.5403, 0.9595, 0.5403, 0.9595, 0.5403, 0.9595, 0.5403, 0.9595, 0.5403, 0.9593, 0.5403, 0.9593, 0.5403, 0.9594, 0.5403, 0.9594, 0.5403, 0.9595, 0.5403, 0.9595, 0.5403, 0.9595, 0.5403, 0.9595, 0.5403, 0.9594, 0.5403, 0.9593, 0.5403, 0.9594, 0.5403, 0.9594, 0.5403, 0.9592, 0.5403, 0.9591, 0.5403, 0.9591, 0.5403, 0.9592, 0.5403, 0.9592, 0.5403, 0.9591, 0.5403, 0.9591, 0.5403, 0.9592, 0.5403, 0.9592, 0.5403, 0.9591, 0.5403, 0.9591, 0.5403, 0.9592, 0.5403, 0.9592, 0.5403, 0.9591, 0.5403, 0.9591, 0.5403, 0.9592, 0.5403, 0.9592, 0.5403, 0.9591, 0.5403, 0.9591, 0.5403, 0.9592, 0.5403, 0.9592, 0.5403, 0.9591, 0.5403, 0.9591, 0.5403, 0.9592, 0.5403, 0.9592, 0.5403, 0.9591, 0.5403, 0.9591, 0.5403, 0.9592, 0.5403, 0.9592, 0.5403, 0.9591, 0.5403, 0.9591, 0.5403, 0.9592, 0.5403, 0.9591, 0.5403, 0.9591, 0.5403, 0.9591, 0.5403, 0.9591, 0.5403, 0.9592, 0.5403, 0.9592, 0.5403, 0.9592, 0.5403, 0.9592, 0.5403, 0.959, 0.5403, 0.9591, 0.5403, 0.9591, 0.5403, 0.9591, 0.5403, 0.9592, 0.5403, 0.9592, 0.5403, 0.9592, 0.5403, 0.9592, 0.5403, 0.9591, 0.5403, 0.959, 0.5403, 0.9591, 0.5403, 0.9591, 0.5403, 0.9592, 0.5403, 0.9592, 0.5403, 0.9592, 0.5403, 0.9592, 0.5403, 0.959, 0.5403, 0.9591, 0.5403, 0.9591, 0.5403, 0.9591, 0.5403, 0.9592, 0.5403, 0.9592, 0.5403, 0.9592, 0.5403, 0.9592, 0.5267, 0.9755, 0.525, 0.9761, 0.5256, 0.9741, 0.5268, 0.9747, 0.525, 0.9761, 0.5255, 0.9774, 0.5156, 0.9807, 0.5172, 0.9734, 0.526, 0.9799, 0.5217, 0.9879, 0.5156, 0.9807, 0.5255, 0.9774, 0.5284, 0.9784, 0.5316, 0.9903, 0.5217, 0.9879, 0.526, 0.9799, 0.5298, 0.9777, 0.5384, 0.9855, 0.5316, 0.9903, 0.5284, 0.9784, 0.788, 0.9699, 0.7897, 0.9866, 0.7884, 0.9855, 0.787, 0.9706, 0.5297, 0.9735, 0.5301, 0.9721, 0.537, 0.9706, 0.5308, 0.9753, 0.5283, 0.9729, 0.5282, 0.9719, 0.5301, 0.9721, 0.5297, 0.9735, 0.525, 0.9761, 0.5172, 0.9734, 0.5248, 0.9728, 0.5256, 0.9741, 0.5256, 0.9741, 0.5248, 0.9728, 0.5266, 0.9721, 0.5269, 0.9731, 0.5269, 0.9731, 0.5266, 0.9721, 0.5282, 0.9719, 0.5283, 0.9729])
me_cylinder.materials.append(mat_material_003)
me_cylinder.use_remesh_fix_poles = True
me_cylinder.use_remesh_preserve_attributes = False
me_cylinder.update()
me_cylinder_001 = bpy.data.meshes.new('Cylinder.001')
me_cylinder_001.from_pydata([(-0.7188, 0.7188, 0.1585), (0.9885, 0.03739, 0.1804), (-1.0, 0.01781, 0.1722), (-0.1689, 0.02217, 1.873), (0.7188, 0.7188, 0.1585), (-0.1452, -0.008506, 1.891), (3.047e-10, 1.017, 0.1585), (-0.7188, -0.7188, 0.1585), (0.1848, -0.9074, 0.03497), (0.7188, -0.7188, 0.1585), (0.1848, -0.9074, 0.1755), (-7.87e-09, 0.4783, 0.8872), (1.306, -0.008506, 0.0699), (1.283, 0.02217, 0.05051), (-4.969e-08, -0.4783, 0.8869), (-0.4783, 9.242e-09, 0.8877), (0.3382, 0.3382, 0.8868), (-0.3382, -0.3382, 0.8874), (0.4783, -1.737e-08, 0.881), (0.3382, -0.3382, 0.8866), (-0.3382, 0.3382, 0.8876), (-0.1802, -0.9074, 0.1759), (-3.075e-09, 0.7832, 0.5732), (-0.1402, 0.006834, 1.895), (-0.1739, 0.006834, 1.869), (-3.212e-08, -0.2353, 1.232), (-0.7832, 1.161e-08, 0.5736), (0.5538, 0.5538, 0.573), (-0.5538, -0.5538, 0.5735), (0.2353, -5.172e-09, 1.229), (0.5538, -0.5538, 0.573), (-0.1664, 0.1664, 1.232), (-1.155e-08, 0.2353, 1.232), (1.311, 0.006834, 0.07392), (1.278, 0.006834, 0.0465), (-0.2353, 7.922e-09, 1.232), (0.1664, 0.1664, 1.232), (-0.1664, -0.1664, 1.232), (0.7832, -3.196e-08, 0.5694), (0.1664, -0.1664, 1.232), (-0.5538, 0.5538, 0.5735), (0.1691, -0.4083, 0.8896), (0.1847, -0.7073, 0.5803), (-0.1691, 0.4083, 0.8902), (-0.1691, -0.4083, 0.89), (-0.1848, -0.7073, 0.5806), (0.4083, 0.1691, 0.8896), (-0.1689, -0.008506, 1.873), (1.283, -0.008506, 0.05051), (0.1691, 0.4083, 0.8898), (0.4083, -0.1691, 0.8895), (1.294, 0.02853, 0.06021), (-0.1452, 0.02217, 1.891), (-0.4083, -0.1691, 0.8904), (-0.4083, 0.1691, 0.8905), (-0.003556, -0.2347, 1.283), (-0.003769, 0.00407, 1.457), (0.231, 1.021e-06, 1.28), (-0.1695, 0.1659, 1.283), (-0.003556, 0.2347, 1.283), (-0.2382, 1.937e-06, 1.283), (0.1623, 0.1659, 1.283), (-0.1695, -0.1659, 1.283), (0.1623, -0.1659, 1.283), (-0.4118, 0.1691, 0.9511), (-0.4118, -0.1691, 0.951), (0.4045, -0.1691, 0.951), (0.1654, 0.4081, 0.9511), (0.4045, 0.1691, 0.9511), (-0.1727, -0.4081, 0.9508), (-0.1727, 0.4081, 0.9511), (0.1654, -0.4081, 0.9508), (-0.157, -0.01486, 1.882), (1.306, 0.02217, 0.0699), (-0.1802, -0.9074, 0.03527), (1.294, -0.01486, 0.06021), (-0.157, 0.02853, 1.882), (0.7188, -0.7173, 0.0245), (-0.7188, -0.7188, 0.0245), (3.047e-10, 1.017, 0.0245), (0.7188, 0.7188, 0.0245), (-0.99, 0.03762, 0.05325), (0.9747, 0.0647, 0.06655), (-0.7188, 0.7188, 0.0245), (-0.003772, -0.1019, 1.46), (0.1107, 0.005751, 1.459), (-0.0849, 0.0818, 1.46), (-0.003772, 0.1148, 1.46), (-0.1184, 0.005174, 1.46), (0.07721, 0.08211, 1.46), (-0.0849, -0.07054, 1.46), (0.07721, -0.06903, 1.46), (-0.204, 0.08301, 1.284), (-0.204, -0.08301, 1.283), (0.1968, -0.08299, 1.283), (0.07945, 0.2004, 1.283), (0.1968, 0.08299, 1.283), (-0.08658, -0.2004, 1.283), (-0.08658, 0.2004, 1.283), (0.07946, -0.2004, 1.283), (-1.383, 0.02217, 0.0699), (-1.36, -0.008506, 0.05051), (0.09193, -0.008506, 1.873), (0.06815, 0.02217, 1.891), (-1.355, 0.006834, 0.0465), (-1.388, 0.006834, 0.07392), (0.09686, 0.006834, 1.869), (0.06323, 0.006834, 1.895), (-1.383, -0.008506, 0.0699), (0.06815, -0.008506, 1.891), (0.08004, 0.02853, 1.882), (-1.36, 0.02217, 0.05051), (-1.371, -0.01486, 0.06021), (0.09193, 0.02217, 1.873), (0.08004, -0.01486, 1.882), (-1.371, 0.02853, 0.06021), (-0.0849, 0.0818, 1.46), (-0.003769, 0.00407, 1.457), (-0.1184, 0.005174, 1.46), (-0.0849, -0.07054, 1.46), (0.1107, 0.005751, 1.459), (-0.003769, 0.00407, 1.457), (0.07721, 0.08211, 1.46), (0.07721, -0.06903, 1.46), (-0.0849, 0.0818, 1.46), (-0.003769, 0.00407, 1.457), (-0.1184, 0.005174, 1.46), (-0.0849, -0.07054, 1.46), (0.1107, 0.005751, 1.459), (-0.003769, 0.00407, 1.457), (0.07721, 0.08211, 1.46), (0.07721, -0.06903, 1.46), (-0.0849, 0.0818, 1.46), (-0.003769, 0.00407, 1.457), (-0.1184, 0.005174, 1.46), (-0.0849, -0.07054, 1.46), (0.1107, 0.005751, 1.459), (-0.003769, 0.00407, 1.457), (0.07721, 0.08211, 1.46), (0.07721, -0.06903, 1.46), (-0.0849, 0.0818, 1.46), (-0.003769, 0.00407, 1.457), (-0.1184, 0.005174, 1.46), (-0.0849, -0.07054, 1.46), (0.1107, 0.005751, 1.459), (-0.003769, 0.00407, 1.457), (0.07721, 0.08211, 1.46), (0.07721, -0.06903, 1.46), (-0.0849, 0.0818, 1.46), (-0.003769, 0.00407, 1.457), (-0.1184, 0.005174, 1.46), (-0.0849, -0.07054, 1.46), (0.1107, 0.005751, 1.459), (-0.003769, 0.00407, 1.457), (0.07721, 0.08211, 1.46), (0.07721, -0.06903, 1.46), (-0.0849, 0.0818, 1.46), (-0.003769, 0.00407, 1.457), (-0.1184, 0.005174, 1.46), (-0.0849, -0.07054, 1.46), (0.1107, 0.005751, 1.459), (-0.003769, 0.00407, 1.457), (0.07721, 0.08211, 1.46), (0.07721, -0.06903, 1.46), (-0.0849, 0.0818, 1.46), (-0.003769, 0.00407, 1.457), (-0.1184, 0.005174, 1.46), (-0.0849, -0.07054, 1.46), (-0.0849, 0.0818, 1.46), (-0.1184, 0.005174, 1.46), (-0.0849, -0.07054, 1.46), (-0.0849, 0.0818, 1.46), (-0.1184, 0.005174, 1.46), (-0.0849, -0.07054, 1.46), (-0.1628, 0.02932, 1.5), (-0.2033, 0.005174, 1.522), (-0.1628, -0.01808, 1.5), (-0.2295, 0.005174, 1.522), (0.1524, 0.005751, 1.522), (0.1175, 0.02488, 1.5), (0.1175, -0.01466, 1.5)], [(172, 177)], [(26, 28, 17, 53, 15), (38, 30, 9, 1), (22, 27, 4, 6), (27, 38, 1, 4), (4, 80, 79, 6), (28, 45, 44, 17), (4, 1, 82, 80), (40, 22, 6, 0), (14, 41, 25), (14, 42, 41), (11, 43, 32), (22, 40, 20, 43, 11), (17, 44, 37), (18, 46, 29), (51, 73, 33, 12, 75, 48, 34, 13), (16, 49, 36), (19, 50, 39), (21, 74, 8, 10), (15, 53, 35), (20, 54, 31), (0, 2, 26, 40), (26, 15, 54, 20, 40), (50, 29, 57, 66), (25, 41, 71, 55), (54, 15, 35), (7, 2, 81, 78), (28, 26, 2, 7), (39, 50, 66, 63), (43, 31, 58, 70), (53, 17, 37), (33, 23, 5, 12), (38, 18, 50, 19, 30), (51, 76, 52, 73), (73, 52, 23, 33), (53, 37, 62, 65), (32, 43, 70, 59), (50, 18, 29), (22, 11, 49, 16, 27), (44, 25, 55, 69), (35, 53, 65, 60), (49, 11, 32), (34, 24, 3, 13), (27, 16, 46, 18, 38), (54, 35, 60, 64), (37, 44, 69, 62), (46, 16, 36), (44, 45, 14), (45, 28, 7, 21), (78, 74, 21, 7), (46, 36, 61, 68), (31, 54, 64, 58), (44, 14, 25), (2, 0, 83, 81), (29, 46, 68, 57), (49, 32, 59, 67), (43, 20, 31), (41, 42, 30, 19), (36, 49, 67, 61), (41, 39, 63, 71), (41, 19, 39), (30, 42, 10, 9), (13, 3, 76, 51), (48, 47, 24, 34), (12, 5, 72, 75), (58, 92, 86), (58, 64, 60, 92), (60, 93, 88), (60, 65, 62, 93), (63, 94, 91), (63, 66, 57, 94), (61, 95, 89), (61, 67, 59, 95), (57, 96, 85), (57, 68, 61, 96), (62, 97, 90), (62, 69, 55, 97), (59, 98, 87), (59, 70, 58, 98), (55, 99, 84), (55, 71, 63, 99), (10, 9, 77, 8), (75, 72, 47, 48), (0, 6, 79, 83), (23, 52, 76, 3, 24, 47, 72, 5), (84, 91, 56), (84, 99, 91), (99, 63, 91), (87, 86, 56), (87, 98, 86), (98, 58, 86), (90, 84, 56), (90, 97, 84), (97, 55, 84), (117, 116, 124, 125), (85, 96, 89), (96, 61, 89), (89, 87, 56), (89, 95, 87), (95, 59, 87), (119, 117, 125, 127), (91, 94, 85), (94, 57, 85), (56, 86, 116, 117), (88, 93, 90), (93, 62, 90), (88, 90, 119, 118), (86, 92, 88), (92, 60, 88), (9, 1, 82, 77), (110, 113, 106, 102, 114, 109, 107, 103), (106, 104, 101, 102), (110, 115, 111, 113), (113, 111, 104, 106), (107, 105, 100, 103), (103, 100, 115, 110), (109, 108, 105, 107), (102, 101, 112, 114), (114, 112, 108, 109), (104, 111, 115, 100, 105, 108, 112, 101), (116, 118, 126, 124), (118, 119, 127, 126), (90, 56, 117, 119), (86, 88, 118, 116), (127, 125, 133, 135), (124, 126, 134, 132), (121, 123, 131, 129), (123, 120, 128, 131), (91, 85, 120, 123), (56, 91, 123, 121), (89, 56, 121, 122), (85, 89, 122, 120), (129, 131, 139, 137), (131, 128, 136, 139), (134, 135, 143, 142), (130, 129, 137, 138), (125, 124, 132, 133), (120, 122, 130, 128), (122, 121, 129, 130), (126, 127, 135, 134), (138, 137, 145, 146), (136, 138, 146, 144), (141, 140, 148, 149), (143, 141, 149, 151), (132, 134, 142, 140), (135, 133, 141, 143), (133, 132, 140, 141), (128, 130, 138, 136), (149, 148, 156, 157), (151, 149, 157, 159), (148, 150, 158, 156), (145, 147, 155, 153), (142, 143, 151, 150), (139, 136, 144, 147), (137, 139, 147, 145), (140, 142, 150, 148), (156, 158, 166, 164), (153, 155, 163, 161), (155, 152, 160, 163), (158, 159, 167, 166), (144, 146, 154, 152), (146, 145, 153, 154), (150, 151, 159, 158), (147, 144, 152, 155), (160, 162, 161), (163, 160, 161), (166, 167, 165), (164, 166, 165), (159, 157, 165, 167), (157, 156, 164, 165), (152, 154, 162, 160), (154, 153, 161, 162), (90, 88, 169, 170), (166, 167, 173, 172), (88, 86, 168, 169), (164, 166, 172, 171), (169, 168, 174, 175), (170, 169, 175, 176), (85, 91, 180, 178), (89, 85, 178, 179)])
_uv = me_cylinder_001.uv_layers.new(name='UVMap')
_uv.uv.foreach_set('vector', [0.5219, 0.9509, 0.5279, 0.9517, 0.5257, 0.9554, 0.5241, 0.9549, 0.5225, 0.9546, 0.5224, 0.9666, 0.5281, 0.9654, 0.5304, 0.9702, 0.5212, 0.9712, 0.5152, 0.959, 0.5173, 0.9642, 0.5137, 0.9675, 0.5101, 0.9594, 0.5173, 0.9642, 0.5224, 0.9666, 0.5212, 0.9712, 0.5137, 0.9675, 0.6338, 0.9674, 0.6366, 0.9682, 0.6463, 0.9578, 0.6449, 0.9547, 0.5279, 0.9517, 0.531, 0.955, 0.5267, 0.9569, 0.5257, 0.9554, 0.6338, 0.9674, 0.6356, 0.982, 0.6375, 0.9803, 0.6366, 0.9682, 0.517, 0.9536, 0.5152, 0.959, 0.5101, 0.9594, 0.5127, 0.9505, 0.5277, 0.9586, 0.5268, 0.9604, 0.5244, 0.9587, 0.5277, 0.9586, 0.5311, 0.9621, 0.5268, 0.9604, 0.5188, 0.9589, 0.5192, 0.9574, 0.5213, 0.9588, 0.5152, 0.959, 0.517, 0.9536, 0.5198, 0.956, 0.5192, 0.9574, 0.5188, 0.9589, 0.5257, 0.9554, 0.5267, 0.9569, 0.5239, 0.9575, 0.5227, 0.9629, 0.5213, 0.9623, 0.5228, 0.9603, 0.5438, 0.9678, 0.5514, 0.9646, 0.5546, 0.957, 0.5514, 0.9493, 0.5438, 0.9462, 0.5362, 0.9493, 0.533, 0.957, 0.5362, 0.9646, 0.52, 0.9616, 0.5193, 0.9603, 0.5218, 0.9598, 0.5258, 0.9619, 0.5242, 0.9625, 0.5239, 0.9598, 0.6655, 0.9903, 0.6642, 0.988, 0.6581, 0.9901, 0.6586, 0.9928, 0.5225, 0.9546, 0.5241, 0.9549, 0.5227, 0.9571, 0.5198, 0.956, 0.5211, 0.9553, 0.5217, 0.9576, 0.5127, 0.9505, 0.5207, 0.9457, 0.5219, 0.9509, 0.517, 0.9536, 0.5219, 0.9509, 0.5225, 0.9546, 0.5211, 0.9553, 0.5198, 0.956, 0.517, 0.9536, 0.8832, 0.9772, 0.8935, 0.9689, 0.895, 0.9689, 0.8859, 0.9761, 0.9039, 0.9797, 0.8946, 0.9894, 0.8959, 0.9868, 0.9041, 0.9781, 0.5211, 0.9553, 0.5225, 0.9546, 0.5227, 0.9571, 0.6738, 0.9827, 0.6738, 0.9661, 0.6711, 0.9668, 0.6713, 0.9815, 0.5279, 0.9517, 0.5219, 0.9509, 0.5207, 0.9457, 0.5301, 0.9468, 0.8965, 0.9762, 0.8832, 0.9772, 0.8859, 0.9761, 0.8977, 0.9752, 0.9119, 0.9472, 0.9118, 0.9608, 0.9107, 0.9621, 0.911, 0.9501, 0.5241, 0.9549, 0.5257, 0.9554, 0.5239, 0.9575, 0.8645, 0.9702, 0.8645, 0.9909, 0.8593, 0.9909, 0.8593, 0.9702, 0.5224, 0.9666, 0.5227, 0.9629, 0.5242, 0.9625, 0.5258, 0.9619, 0.5281, 0.9654, 0.5494, 0.9682, 0.5494, 0.9907, 0.5438, 0.9907, 0.5438, 0.9682, 0.8541, 0.9702, 0.8541, 0.9909, 0.849, 0.9909, 0.849, 0.9702, 0.9253, 0.978, 0.9118, 0.9768, 0.9107, 0.9755, 0.9225, 0.9767, 0.9038, 0.958, 0.9119, 0.9472, 0.911, 0.9501, 0.904, 0.9596, 0.5242, 0.9625, 0.5227, 0.9629, 0.5228, 0.9603, 0.5152, 0.959, 0.5188, 0.9589, 0.5193, 0.9603, 0.52, 0.9616, 0.5173, 0.9642, 0.912, 0.9903, 0.9039, 0.9797, 0.9041, 0.9781, 0.911, 0.9874, 0.9152, 0.9688, 0.9253, 0.978, 0.9225, 0.9767, 0.9135, 0.9688, 0.5193, 0.9603, 0.5188, 0.9589, 0.5213, 0.9588, 0.5382, 0.9682, 0.5382, 0.9907, 0.5326, 0.9907, 0.5326, 0.9682, 0.5173, 0.9642, 0.52, 0.9616, 0.5213, 0.9623, 0.5227, 0.9629, 0.5224, 0.9666, 0.9253, 0.9596, 0.9152, 0.9688, 0.9135, 0.9688, 0.9225, 0.9608, 0.9118, 0.9768, 0.912, 0.9903, 0.911, 0.9874, 0.9107, 0.9755, 0.5213, 0.9623, 0.52, 0.9616, 0.5218, 0.9598, 0.5267, 0.9569, 0.531, 0.955, 0.5277, 0.9586, 0.531, 0.955, 0.5279, 0.9517, 0.5301, 0.9468, 0.5354, 0.9516, 0.6713, 0.9815, 0.6642, 0.988, 0.6655, 0.9903, 0.6738, 0.9827, 0.883, 0.9607, 0.8964, 0.9615, 0.8976, 0.9625, 0.8858, 0.9618, 0.9118, 0.9608, 0.9253, 0.9596, 0.9225, 0.9608, 0.9107, 0.9621, 0.5267, 0.9569, 0.5277, 0.9586, 0.5244, 0.9587, 0.6738, 0.9661, 0.6622, 0.9548, 0.6609, 0.9576, 0.6711, 0.9668, 0.8935, 0.9689, 0.883, 0.9607, 0.8858, 0.9618, 0.895, 0.9689, 0.8943, 0.9482, 0.9038, 0.958, 0.904, 0.9596, 0.8957, 0.9509, 0.5192, 0.9574, 0.5198, 0.956, 0.5217, 0.9576, 0.5268, 0.9604, 0.5311, 0.9621, 0.5281, 0.9654, 0.5258, 0.9619, 0.8964, 0.9615, 0.8943, 0.9482, 0.8957, 0.9509, 0.8976, 0.9625, 0.8946, 0.9894, 0.8965, 0.9762, 0.8977, 0.9752, 0.8959, 0.9868, 0.5268, 0.9604, 0.5258, 0.9619, 0.5239, 0.9598, 0.5281, 0.9654, 0.5311, 0.9621, 0.5354, 0.9654, 0.5304, 0.9702, 0.5326, 0.9682, 0.5326, 0.9907, 0.5269, 0.9907, 0.5269, 0.9682, 0.5269, 0.9682, 0.5269, 0.9907, 0.5213, 0.9907, 0.5213, 0.9682, 0.8335, 0.9702, 0.8335, 0.9909, 0.8283, 0.9909, 0.8283, 0.9702, 0.9667, 0.9819, 0.9643, 0.9809, 0.9667, 0.9769, 0.9667, 0.9819, 0.9597, 0.9919, 0.9618, 0.9799, 0.9643, 0.9809, 0.9618, 0.9799, 0.9608, 0.9774, 0.9654, 0.9765, 0.9618, 0.9799, 0.9496, 0.9819, 0.9597, 0.9749, 0.9608, 0.9774, 0.967, 0.968, 0.9694, 0.9691, 0.9669, 0.9733, 0.967, 0.968, 0.9743, 0.9584, 0.9718, 0.9701, 0.9694, 0.9691, 0.9736, 0.975, 0.9726, 0.9774, 0.9685, 0.9751, 0.9736, 0.975, 0.9835, 0.982, 0.9716, 0.9799, 0.9726, 0.9774, 0.9718, 0.9701, 0.9727, 0.9726, 0.9683, 0.9737, 0.9718, 0.9701, 0.9835, 0.9684, 0.9736, 0.975, 0.9727, 0.9726, 0.9597, 0.9749, 0.9609, 0.9724, 0.9649, 0.9752, 0.9597, 0.9749, 0.9496, 0.9675, 0.9619, 0.9699, 0.9609, 0.9724, 0.9716, 0.9799, 0.9691, 0.9809, 0.968, 0.9764, 0.9716, 0.9799, 0.9738, 0.9919, 0.9667, 0.9819, 0.9691, 0.9809, 0.9619, 0.9699, 0.9645, 0.969, 0.9655, 0.9738, 0.9619, 0.9699, 0.9603, 0.9576, 0.967, 0.968, 0.9645, 0.969, 0.6586, 0.9928, 0.6477, 0.992, 0.6486, 0.9895, 0.6581, 0.9901, 0.8283, 0.9702, 0.8283, 0.9909, 0.8231, 0.9909, 0.8231, 0.9702, 0.6622, 0.9548, 0.6449, 0.9547, 0.6463, 0.9578, 0.6609, 0.9576, 0.5321, 0.957, 0.5289, 0.9646, 0.5213, 0.9678, 0.5137, 0.9646, 0.5105, 0.957, 0.5137, 0.9493, 0.5213, 0.9462, 0.5289, 0.9493, 0.9655, 0.9738, 0.9669, 0.9733, 0.9666, 0.975, 0.9655, 0.9738, 0.9645, 0.969, 0.9669, 0.9733, 0.9645, 0.969, 0.967, 0.968, 0.9669, 0.9733, 0.968, 0.9764, 0.9667, 0.9769, 0.9667, 0.9751, 0.968, 0.9764, 0.9691, 0.9809, 0.9667, 0.9769, 0.9691, 0.9809, 0.9667, 0.9819, 0.9667, 0.9769, 0.9649, 0.9752, 0.9655, 0.9738, 0.9666, 0.975, 0.9649, 0.9752, 0.9609, 0.9724, 0.9655, 0.9738, 0.9609, 0.9724, 0.9619, 0.9699, 0.9655, 0.9738, 0.5228, 0.9587, 0.5226, 0.9585, 0.5226, 0.9585, 0.5228, 0.9587, 0.9683, 0.9737, 0.9727, 0.9726, 0.9685, 0.9751, 0.9727, 0.9726, 0.9736, 0.975, 0.9685, 0.9751, 0.9685, 0.9751, 0.968, 0.9764, 0.9667, 0.9751, 0.9685, 0.9751, 0.9726, 0.9774, 0.968, 0.9764, 0.9726, 0.9774, 0.9716, 0.9799, 0.968, 0.9764, 0.523, 0.9585, 0.5228, 0.9587, 0.5228, 0.9587, 0.523, 0.9585, 0.9669, 0.9733, 0.9694, 0.9691, 0.9683, 0.9737, 0.9694, 0.9691, 0.9718, 0.9701, 0.9683, 0.9737, 0.5228, 0.9587, 0.5226, 0.9585, 0.5226, 0.9585, 0.5228, 0.9587, 0.9654, 0.9765, 0.9608, 0.9774, 0.9649, 0.9752, 0.9608, 0.9774, 0.9597, 0.9749, 0.9649, 0.9752, 0.5228, 0.9583, 0.523, 0.9585, 0.523, 0.9585, 0.5228, 0.9583, 0.9667, 0.9769, 0.9643, 0.9809, 0.9654, 0.9765, 0.9643, 0.9809, 0.9618, 0.9799, 0.9654, 0.9765, 0.6477, 0.992, 0.6356, 0.982, 0.6375, 0.9803, 0.6486, 0.9895, 0.8541, 0.9698, 0.8612, 0.9669, 0.8641, 0.9598, 0.8612, 0.9528, 0.8541, 0.9499, 0.8471, 0.9528, 0.8442, 0.9598, 0.8471, 0.9669, 0.8645, 0.9702, 0.8645, 0.9909, 0.8593, 0.9909, 0.8593, 0.9702, 0.5494, 0.9682, 0.5494, 0.9907, 0.5438, 0.9907, 0.5438, 0.9682, 0.5438, 0.9682, 0.5438, 0.9907, 0.5382, 0.9907, 0.5382, 0.9682, 0.5382, 0.9682, 0.5382, 0.9907, 0.5326, 0.9907, 0.5326, 0.9682, 0.5326, 0.9682, 0.5326, 0.9907, 0.5269, 0.9907, 0.5269, 0.9682, 0.8386, 0.9702, 0.8386, 0.9909, 0.8335, 0.9909, 0.8335, 0.9702, 0.8335, 0.9702, 0.8335, 0.9909, 0.8283, 0.9909, 0.8283, 0.9702, 0.8283, 0.9702, 0.8283, 0.9909, 0.8231, 0.9909, 0.8231, 0.9702, 0.5321, 0.957, 0.5289, 0.9646, 0.5213, 0.9678, 0.5137, 0.9646, 0.5105, 0.957, 0.5137, 0.9493, 0.5213, 0.9462, 0.5289, 0.9493, 0.5226, 0.9585, 0.5228, 0.9583, 0.5228, 0.9583, 0.5226, 0.9585, 0.5228, 0.9583, 0.523, 0.9585, 0.523, 0.9585, 0.5228, 0.9583, 0.523, 0.9585, 0.5228, 0.9587, 0.5228, 0.9587, 0.523, 0.9585, 0.5226, 0.9585, 0.5228, 0.9583, 0.5228, 0.9583, 0.5226, 0.9585, 0.523, 0.9585, 0.5228, 0.9587, 0.5228, 0.9587, 0.523, 0.9585, 0.5226, 0.9585, 0.5228, 0.9583, 0.5228, 0.9583, 0.5226, 0.9585, 0.5228, 0.9587, 0.523, 0.9589, 0.523, 0.9589, 0.5228, 0.9587, 0.523, 0.9589, 0.5228, 0.9591, 0.5228, 0.9591, 0.523, 0.9589, 0.523, 0.9589, 0.5228, 0.9591, 0.5228, 0.9591, 0.523, 0.9589, 0.5228, 0.9587, 0.523, 0.9589, 0.523, 0.9589, 0.5228, 0.9587, 0.5226, 0.9589, 0.5228, 0.9587, 0.5228, 0.9587, 0.5226, 0.9589, 0.5228, 0.9591, 0.5226, 0.9589, 0.5226, 0.9589, 0.5228, 0.9591, 0.5228, 0.9587, 0.523, 0.9589, 0.523, 0.9589, 0.5228, 0.9587, 0.523, 0.9589, 0.5228, 0.9591, 0.5228, 0.9591, 0.523, 0.9589, 0.5228, 0.9583, 0.523, 0.9585, 0.523, 0.9585, 0.5228, 0.9583, 0.5226, 0.9589, 0.5228, 0.9587, 0.5228, 0.9587, 0.5226, 0.9589, 0.5228, 0.9587, 0.5226, 0.9585, 0.5226, 0.9585, 0.5228, 0.9587, 0.5228, 0.9591, 0.5226, 0.9589, 0.5226, 0.9589, 0.5228, 0.9591, 0.5226, 0.9589, 0.5228, 0.9587, 0.5228, 0.9587, 0.5226, 0.9589, 0.5228, 0.9583, 0.523, 0.9585, 0.523, 0.9585, 0.5228, 0.9583, 0.5226, 0.9589, 0.5228, 0.9587, 0.5228, 0.9587, 0.5226, 0.9589, 0.5228, 0.9591, 0.5226, 0.9589, 0.5226, 0.9589, 0.5228, 0.9591, 0.5228, 0.9587, 0.5226, 0.9585, 0.5226, 0.9585, 0.5228, 0.9587, 0.523, 0.9585, 0.5228, 0.9587, 0.5228, 0.9587, 0.523, 0.9585, 0.5226, 0.9585, 0.5228, 0.9583, 0.5228, 0.9583, 0.5226, 0.9585, 0.523, 0.9585, 0.5228, 0.9587, 0.5228, 0.9587, 0.523, 0.9585, 0.5228, 0.9587, 0.5226, 0.9585, 0.5226, 0.9585, 0.5228, 0.9587, 0.5228, 0.9591, 0.5226, 0.9589, 0.5226, 0.9589, 0.5228, 0.9591, 0.5228, 0.9587, 0.5226, 0.9585, 0.5226, 0.9585, 0.5228, 0.9587, 0.523, 0.9585, 0.5228, 0.9587, 0.5228, 0.9587, 0.523, 0.9585, 0.5226, 0.9585, 0.5228, 0.9583, 0.5228, 0.9584, 0.5226, 0.9585, 0.5228, 0.9587, 0.523, 0.9589, 0.523, 0.9589, 0.5228, 0.9587, 0.5228, 0.9583, 0.523, 0.9585, 0.523, 0.9585, 0.5228, 0.9583, 0.523, 0.9589, 0.5228, 0.9591, 0.5228, 0.9591, 0.523, 0.9589, 0.5228, 0.9587, 0.523, 0.9589, 0.523, 0.9589, 0.5228, 0.9587, 0.5226, 0.9585, 0.5228, 0.9583, 0.5228, 0.9583, 0.5226, 0.9585, 0.5226, 0.9585, 0.5228, 0.9584, 0.5228, 0.9584, 0.5226, 0.9585, 0.5228, 0.9587, 0.523, 0.9589, 0.523, 0.9589, 0.5228, 0.9587, 0.523, 0.9589, 0.5228, 0.959, 0.5228, 0.959, 0.523, 0.9589, 0.5228, 0.9584, 0.523, 0.9585, 0.5229, 0.9585, 0.5228, 0.9584, 0.5228, 0.9591, 0.5226, 0.9589, 0.5226, 0.9589, 0.5228, 0.959, 0.5226, 0.9589, 0.5228, 0.9587, 0.5228, 0.9587, 0.5226, 0.9589, 0.5228, 0.9583, 0.523, 0.9585, 0.523, 0.9585, 0.5228, 0.9584, 0.523, 0.9589, 0.5228, 0.9591, 0.5228, 0.959, 0.523, 0.9589, 0.9843, 0.9654, 0.9864, 0.9646, 0.9864, 0.9676, 0.9835, 0.9674, 0.9843, 0.9654, 0.9864, 0.9676, 0.9844, 0.9624, 0.9865, 0.9617, 0.9865, 0.9646, 0.9835, 0.9644, 0.9844, 0.9624, 0.9865, 0.9646, 0.523, 0.9585, 0.5228, 0.9587, 0.5228, 0.9586, 0.5229, 0.9585, 0.5228, 0.9587, 0.5226, 0.9585, 0.5226, 0.9585, 0.5228, 0.9586, 0.5228, 0.959, 0.5226, 0.9589, 0.5226, 0.9589, 0.5228, 0.959, 0.5226, 0.9589, 0.5228, 0.9587, 0.5228, 0.9587, 0.5226, 0.9589, 0.5354, 0.9466, 0.5361, 0.9463, 0.5361, 0.9463, 0.5354, 0.9467, 0.5354, 0.9491, 0.5354, 0.9483, 0.5354, 0.9483, 0.5354, 0.9491, 0.5361, 0.9463, 0.5367, 0.9457, 0.5367, 0.9457, 0.5361, 0.9463, 0.5354, 0.9499, 0.5354, 0.9491, 0.5354, 0.9491, 0.5354, 0.9499, 0.9857, 0.9593, 0.9871, 0.9576, 0.9871, 0.9603, 0.9871, 0.9617, 0.9835, 0.9597, 0.9857, 0.9593, 0.9871, 0.9617, 0.9859, 0.961, 0.9683, 0.9737, 0.9669, 0.9733, 0.9677, 0.974, 0.9679, 0.9741, 0.9685, 0.9751, 0.9683, 0.9737, 0.9679, 0.9741, 0.9679, 0.9742])
me_cylinder_001.materials.append(mat_material_002)
me_cylinder_001.use_remesh_fix_poles = True
me_cylinder_001.use_remesh_preserve_attributes = False
me_cylinder_001.update()
me_cube_001 = bpy.data.meshes.new('Cube.001')
me_cube_001.from_pydata([(-1.0, -1.0, -1.0), (-1.0, -1.0, 1.0), (-0.5591, 1.975, -0.557), (-0.2151, 1.975, 0.2149), (0.8073, -1.0, 0.8156), (1.0, -1.0, 1.0), (-0.8159, -1.0, -0.8072), (0.557, 1.975, 0.5591), (-0.4398, 1.975, -0.4312), (0.4312, 1.975, 0.4396), (-1.0, -1.0, 1.0), (-1.0, -1.0, -1.0), (0.1005, -1.974, -0.1006), (-1.086, -0.7199, 1.086), (0.1136, -1.982, -0.0789), (-1.073, -0.728, 1.108), (0.1104, -2.002, -0.06129), (-1.076, -0.7477, 1.125), (0.09274, -2.022, -0.05808), (-1.094, -0.7674, 1.129), (0.07104, -2.03, -0.07115), (-1.115, -0.7756, 1.116), (0.05796, -2.022, -0.09285), (-1.128, -0.7674, 1.094), (0.06117, -2.002, -0.1105), (-1.125, -0.7477, 1.076), (0.07878, -1.982, -0.1137), (-1.108, -0.728, 1.073), (1.0, -1.0, 1.0), (-0.9123, -1.029, 0.9122), (-0.5812, -1.0, -0.573), (0.573, -1.0, 0.5812), (-1.0, -1.0, 0.002835), (-0.3909, 1.975, -0.1657), (-0.864, -1.0, 0.05527), (-1.0, -1.0, 0.002835), (0.1666, 1.975, 0.3913), (0.0, -1.0, 1.0), (-0.05305, -1.0, 0.8642), (0.0, -1.0, 1.0), (-1.0, -1.0, 0.5014), (-0.8085, -0.9977, 0.5404), (-0.303, 1.975, 0.02463), (-1.0, -1.0, 0.5014), (-0.5, -1.0, 1.0), (-0.5482, -0.9977, 0.8001), (-0.5, -1.0, 1.0), (-0.02424, 1.975, 0.3031), (-0.9193, -1.0, 0.02045), (-0.9685, -1.015, 0.00456), (-0.9289, -1.016, 0.9289), (-0.9668, -1.015, 0.9668), (0.7534, -1.015, 0.7584), (0.7108, -1.0, 0.7166), (-0.7166, -1.0, -0.7109), (-0.7584, -1.015, -0.7534), (-0.01807, -1.0, 0.9193), (-0.001901, -1.015, 0.9685), (-0.8975, -1.015, 0.4799), (-0.8479, -0.9991, 0.4998), (-0.4787, -1.015, 0.8977), (-0.4987, -0.9992, 0.8479), (-0.8605, 0.8935, -0.666), (-0.6221, 0.8935, 0.622), (0.666, 0.8935, 0.8605), (-0.741, 0.8935, -0.0202), (0.02196, 0.8935, 0.7412), (-0.6815, 0.8935, 0.3009), (-0.3001, 0.8935, 0.6816)], [], [(67, 63, 3, 42), (6, 4, 9, 8), (68, 63, 1, 44), (62, 65, 33, 2), (12, 13, 15, 14), (35, 11, 55, 49), (14, 15, 17, 16), (40, 32, 35, 43), (16, 17, 19, 18), (50, 59, 41, 29), (18, 19, 21, 20), (64, 66, 37, 5), (43, 35, 49, 58), (20, 21, 23, 22), (56, 61, 45, 38), (32, 0, 11, 35), (22, 23, 25, 24), (15, 13, 27, 25, 23, 21, 19, 17), (44, 1, 10, 46), (24, 25, 27, 26), (5, 37, 39, 28), (26, 27, 13, 12), (12, 14, 16, 18, 20, 22, 24, 26), (1, 40, 43, 10), (28, 39, 57, 52), (65, 67, 42, 33), (37, 44, 46, 39), (39, 46, 60, 57), (66, 68, 44, 37), (61, 50, 29, 45), (53, 56, 38, 31), (46, 10, 51, 60), (10, 43, 58, 51), (59, 48, 34, 41), (61, 56, 57, 60), (59, 50, 51, 58), (56, 53, 52, 57), (54, 48, 49, 55), (50, 61, 60, 51), (48, 59, 58, 49), (48, 54, 30, 34), (36, 47, 68, 66), (32, 40, 67, 65), (7, 36, 66, 64), (0, 32, 65, 62), (47, 3, 63, 68), (40, 1, 63, 67)])
_uv = me_cube_001.uv_layers.new(name='UVMap')
_uv.uv.foreach_set('vector', [0.5296, 0.9564, 0.5302, 0.9591, 0.5193, 0.9592, 0.519, 0.9573, 0.5437, 0.9747, 0.5437, 0.9945, 0.518, 0.9899, 0.518, 0.9793, 0.5297, 0.9618, 0.5302, 0.9591, 0.5434, 0.959, 0.545, 0.9625, 0.5281, 0.9475, 0.5291, 0.9535, 0.5187, 0.9554, 0.518, 0.9514, 0.9848, 0.9673, 0.9848, 0.9838, 0.9807, 0.9838, 0.9807, 0.9673, 0.5459, 0.9512, 0.5466, 0.943, 0.5485, 0.9451, 0.5462, 0.9513, 0.9807, 0.9673, 0.9807, 0.9838, 0.9766, 0.9838, 0.9766, 0.9673, 0.5449, 0.9556, 0.5459, 0.9512, 0.5459, 0.9512, 0.545, 0.9556, 0.9766, 0.9673, 0.9766, 0.9838, 0.9724, 0.9838, 0.9724, 0.9673, 0.5441, 0.959, 0.5463, 0.9559, 0.5465, 0.9564, 0.5443, 0.959, 0.9724, 0.9673, 0.9724, 0.9838, 0.9683, 0.9838, 0.9683, 0.9673, 0.5284, 0.9707, 0.5292, 0.9647, 0.5459, 0.9667, 0.5466, 0.9747, 0.545, 0.9556, 0.5459, 0.9512, 0.5462, 0.9513, 0.5459, 0.9557, 0.9683, 0.9673, 0.9683, 0.9838, 0.9642, 0.9838, 0.9642, 0.9673, 0.5467, 0.9664, 0.5463, 0.9621, 0.5466, 0.9616, 0.5471, 0.966, 0.5459, 0.9512, 0.5465, 0.943, 0.5466, 0.943, 0.5459, 0.9512, 0.9642, 0.9673, 0.9642, 0.9838, 0.9601, 0.9838, 0.9601, 0.9673, 0.9657, 0.9647, 0.9601, 0.967, 0.9544, 0.9647, 0.9521, 0.9591, 0.9544, 0.9535, 0.9601, 0.9512, 0.9657, 0.9535, 0.968, 0.9591, 0.545, 0.9625, 0.5434, 0.959, 0.5434, 0.959, 0.545, 0.9625, 0.9601, 0.9673, 0.9601, 0.9838, 0.9559, 0.9838, 0.9559, 0.9673, 0.5466, 0.9747, 0.5459, 0.9667, 0.546, 0.9667, 0.5467, 0.9747, 0.9559, 0.9673, 0.9559, 0.9838, 0.9518, 0.9838, 0.9518, 0.9673, 0.9766, 0.967, 0.9822, 0.9647, 0.9845, 0.9591, 0.9822, 0.9535, 0.9766, 0.9512, 0.971, 0.9535, 0.9686, 0.9591, 0.971, 0.9647, 0.5434, 0.959, 0.5449, 0.9556, 0.545, 0.9556, 0.5434, 0.959, 0.5467, 0.9747, 0.546, 0.9667, 0.5463, 0.9666, 0.5486, 0.9726, 0.5291, 0.9535, 0.5296, 0.9564, 0.519, 0.9573, 0.5187, 0.9554, 0.5459, 0.9667, 0.545, 0.9625, 0.545, 0.9625, 0.546, 0.9667, 0.546, 0.9667, 0.545, 0.9625, 0.546, 0.9624, 0.5463, 0.9666, 0.5292, 0.9647, 0.5297, 0.9618, 0.545, 0.9625, 0.5459, 0.9667, 0.5463, 0.9621, 0.5441, 0.959, 0.5443, 0.959, 0.5466, 0.9616, 0.5489, 0.9722, 0.5467, 0.9664, 0.5471, 0.966, 0.5499, 0.9709, 0.545, 0.9625, 0.5434, 0.959, 0.5437, 0.959, 0.546, 0.9624, 0.5434, 0.959, 0.545, 0.9556, 0.5459, 0.9557, 0.5437, 0.959, 0.5463, 0.9559, 0.5467, 0.9515, 0.5471, 0.9519, 0.5465, 0.9564, 0.5463, 0.9621, 0.5467, 0.9664, 0.5463, 0.9666, 0.546, 0.9624, 0.5463, 0.9559, 0.5441, 0.959, 0.5437, 0.959, 0.5459, 0.9557, 0.5467, 0.9664, 0.5489, 0.9722, 0.5486, 0.9726, 0.5463, 0.9666, 0.5489, 0.9455, 0.5467, 0.9515, 0.5462, 0.9513, 0.5485, 0.9451, 0.5441, 0.959, 0.5463, 0.9621, 0.546, 0.9624, 0.5437, 0.959, 0.5467, 0.9515, 0.5463, 0.9559, 0.5459, 0.9557, 0.5462, 0.9513, 0.5467, 0.9515, 0.5489, 0.9455, 0.5499, 0.9468, 0.5471, 0.9519, 0.5187, 0.9631, 0.519, 0.9612, 0.5297, 0.9618, 0.5292, 0.9647, 0.5459, 0.9512, 0.5449, 0.9556, 0.5296, 0.9564, 0.5291, 0.9535, 0.5182, 0.9671, 0.5187, 0.9631, 0.5292, 0.9647, 0.5284, 0.9707, 0.5465, 0.943, 0.5459, 0.9512, 0.5291, 0.9535, 0.5281, 0.9475, 0.519, 0.9612, 0.5193, 0.9592, 0.5302, 0.9591, 0.5297, 0.9618, 0.5449, 0.9556, 0.5434, 0.959, 0.5302, 0.9591, 0.5296, 0.9564])
me_cube_001.materials.append(mat_material_001)
me_cube_001.use_remesh_fix_poles = True
me_cube_001.use_remesh_preserve_attributes = False
me_cube_001.update()

# ---- objects
ob_light = bpy.data.objects.new('Light', light_light)
ob_camera = bpy.data.objects.new('Camera', cam_camera)
ob_cylinder = bpy.data.objects.new('Cylinder', me_cylinder)
ob_cylinder_001 = bpy.data.objects.new('Cylinder.001', me_cylinder_001)
ob_cube = bpy.data.objects.new('Cube', me_cube_001)

# ---- transforms, parenting, visibility, modifiers, constraints
ob_light.location = (4.076, 1.005, 5.904)
ob_light.rotation_euler = (0.6503, 0.05522, 1.866)
ob_light.lock_rotations_4d = False
ob_light.empty_display_type = 'ARROWS'
ob_light.color = (0.0, 0.0, 0.0, 0.0)
ob_light.lineart.crease_threshold = 0.0
ob_camera.location = (7.359, -6.926, 4.958)
ob_camera.rotation_euler = (1.109, 0.0, 0.8149)
ob_camera.lock_rotations_4d = False
ob_camera.empty_display_type = 'ARROWS'
ob_camera.color = (0.0, 0.0, 0.0, 0.0)
ob_camera.display_type = 'WIRE'
ob_camera.lineart.crease_threshold = 0.0
ob_cylinder.location = (0.0, 0.0, 0.0)
_m = ob_cylinder.modifiers.new('Auto Smooth', 'NODES')
_m.node_group = ng_auto_smooth
_gi = [s.identifier for s in ng_auto_smooth.interface.items_tree if s.item_type == 'SOCKET' and s.in_out == 'INPUT']
_m[_gi[1]] = 0.5236  # Angle
ob_cylinder_001.location = (-4.062, 0.0, 0.0)
_m = ob_cylinder_001.modifiers.new('Auto Smooth', 'NODES')
_m.node_group = ng_auto_smooth
_gi = [s.identifier for s in ng_auto_smooth.interface.items_tree if s.item_type == 'SOCKET' and s.in_out == 'INPUT']
_m[_gi[1]] = 0.5236  # Angle
ob_cube.location = (-9.002, -0.4272, 0.0)
ob_cube.rotation_euler = (0.0, 0.7853, 0.0)

# ---- collection membership
col_collection.objects.link(ob_light)
col_collection.objects.link(ob_camera)
col_collection.objects.link(ob_cylinder)
col_collection.objects.link(ob_cylinder_001)
col_collection.objects.link(ob_cube)

# ---- scene / render settings (as saved in the file)
scene.camera = ob_camera
scene.frame_start = 1; scene.frame_end = 250; scene.frame_set(1)
scene.render.engine = 'BLENDER_EEVEE_NEXT'
scene.cycles.use_denoising = False
scene.cycles.samples = 128
scene.cycles.sampling_pattern = 'TABULATED_SOBOL'
scene.cycles.use_adaptive_sampling = False
scene.cycles.use_light_tree = False
scene.view_settings.view_transform = 'Filmic'
bpy.context.view_layer.update()
